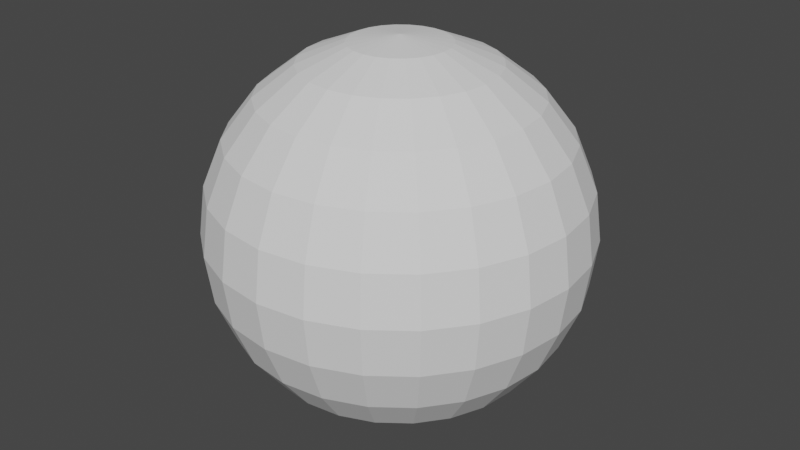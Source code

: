 # Source: robot-02.blend  (saved by Blender 2.81.12; exported with 4.5.12 LTS)
import bpy
from mathutils import Matrix  # noqa: F401  (used for matrix-valued properties, if any)

bpy.ops.wm.read_factory_settings(use_empty=True)
scene = bpy.context.scene
scene.name = 'Scene'

# ---- collections
col_collection = bpy.data.collections.new('Collection'); scene.collection.children.link(col_collection)

# ---- world
world_world = bpy.data.worlds.new('World'); scene.world = world_world
world_world.use_nodes = True; world_world.node_tree.nodes.clear()
_N = world_world.node_tree.nodes; _L = world_world.node_tree.links
n0 = _N.new('ShaderNodeOutputWorld'); n0.name = 'World Output'; n0.location = (300, 300)
n1 = _N.new('ShaderNodeBackground'); n1.name = 'Background'; n1.location = (10, 300)
n1.inputs[0].default_value = (0.05088, 0.05088, 0.05088, 1.0)
_L.new(n1.outputs[0], n0.inputs[0])
n0.is_active_output = True
world_world.color = (0.05088, 0.05088, 0.05088)
world_world.use_sun_shadow = False
world_world.sun_shadow_jitter_overblur = 0.0

# ---- meshes
me_sphere = bpy.data.meshes.new('Sphere')
me_sphere.from_pydata([(0.0, 0.375, 0.6495), (0.0, 0.75, 1.416e-11), (0.05024, 0.1875, 0.7244), (0.09706, 0.3622, 0.6495), (0.1373, 0.5123, 0.5303), (0.1681, 0.6274, 0.375), (0.1875, 0.6998, 0.1941), (0.1941, 0.7244, 1.416e-11), (0.08881, -0.1574, -0.6763), (0.1719, -0.3045, -0.6065), (0.2434, -0.4309, -0.4954), (0.2983, -0.528, -0.3504), (0.09706, 0.1681, 0.7244), (0.1875, 0.3248, 0.6495), (0.2652, 0.4593, 0.5303), (0.3248, 0.5625, 0.375), (0.3622, 0.6274, 0.1941), (0.375, 0.6495, 1.416e-11), (0.3622, 0.6274, -0.1941), (0.3248, 0.5625, -0.375), (0.2652, 0.4593, -0.5303), (0.1875, 0.3248, -0.6495), (0.09706, 0.1681, -0.7244), (0.1373, 0.1373, 0.7244), (0.2652, 0.2652, 0.6495), (0.375, 0.375, 0.5303), (0.4593, 0.4593, 0.375), (0.5123, 0.5123, 0.1941), (0.5303, 0.5303, 1.416e-11), (0.5123, 0.5123, -0.1941), (0.4593, 0.4593, -0.375), (0.375, 0.375, -0.5303), (0.2652, 0.2652, -0.6495), (0.1373, 0.1373, -0.7244), (0.1681, 0.09706, 0.7244), (0.3248, 0.1875, 0.6495), (0.4593, 0.2652, 0.5303), (0.5625, 0.3248, 0.375), (0.6274, 0.3622, 0.1941), (0.6495, 0.375, 1.416e-11), (0.6274, 0.3622, -0.1941), (0.5625, 0.3248, -0.375), (0.4593, 0.2652, -0.5303), (0.3248, 0.1875, -0.6495), (0.1681, 0.09706, -0.7244), (-2.821e-07, 2.165e-07, 0.75), (0.1875, 0.05024, 0.7244), (0.3622, 0.09706, 0.6495), (0.5123, 0.1373, 0.5303), (0.6274, 0.1681, 0.375), (0.6998, 0.1875, 0.1941), (0.7244, 0.1941, 1.416e-11), (0.6998, 0.1875, -0.1941), (0.6274, 0.1681, -0.375), (0.5123, 0.1373, -0.5303), (0.3622, 0.09706, -0.6495), (0.1875, 0.05024, -0.7244), (0.1941, 2.931e-07, 0.7244), (0.375, 2.856e-07, 0.6495), (0.5303, 2.931e-07, 0.5303), (0.6495, 2.931e-07, 0.375), (0.7244, 2.633e-07, 0.1941), (0.75, 1.891e-07, 1.416e-11), (0.7244, 2.633e-07, -0.1941), (0.6495, 2.633e-07, -0.375), (0.5303, 2.633e-07, -0.5303), (0.375, 2.856e-07, -0.6495), (0.1941, 3.042e-07, -0.7244), (0.1875, -0.05024, 0.7244), (0.3622, -0.09706, 0.6495), (0.5123, -0.1373, 0.5303), (0.6274, -0.1681, 0.375), (0.6998, -0.1875, 0.1941), (0.7244, -0.1941, 1.416e-11), (0.1681, -0.09706, 0.7244), (0.3248, -0.1875, 0.6495), (0.4593, -0.2652, 0.5303), (0.1373, -0.1373, 0.7244), (0.2652, -0.2652, 0.6495), (0.375, -0.375, 0.5303), (0.09706, -0.1681, 0.7244), (0.1875, -0.3248, 0.6495), (0.2652, -0.4593, 0.5303), (0.375, -0.6495, 1.416e-11), (0.3622, -0.6274, -0.1941), (0.3248, -0.5625, -0.375), (0.2652, -0.4593, -0.5303), (0.1875, -0.3248, -0.6495), (0.09706, -0.1681, -0.7244), (0.05024, -0.1875, 0.7244), (0.09706, -0.3622, 0.6495), (0.1373, -0.5123, 0.5303), (0.1681, -0.6274, 0.375), (0.1875, -0.6998, 0.1941), (0.1941, -0.7244, 1.416e-11), (0.1875, -0.6998, -0.1941), (0.1681, -0.6274, -0.375), (0.1373, -0.5123, -0.5303), (0.09706, -0.3622, -0.6495), (0.05024, -0.1875, -0.7244), (-1.085e-09, -0.1941, 0.7244), (-6.814e-08, -0.375, 0.6495), (-6.069e-08, -0.5303, 0.5303), (-1.085e-09, -0.6495, 0.375), (-1.599e-08, -0.7244, 0.1941), (-1.054e-07, -0.75, 1.416e-11), (-1.599e-08, -0.7244, -0.1941), (-3.089e-08, -0.6495, -0.375), (-4.579e-08, -0.5303, -0.5303), (-4.579e-08, -0.375, -0.6495), (2.499e-08, -0.1941, -0.7244), (-0.05024, -0.1875, 0.7244), (-0.09706, -0.3622, 0.6495), (-0.1373, -0.5123, 0.5303), (-0.1681, -0.6274, 0.375), (-0.1875, -0.6998, 0.1941), (-0.1941, -0.7244, 1.416e-11), (-0.1875, -0.6998, -0.1941), (-0.1681, -0.6274, -0.375), (-0.1373, -0.5123, -0.5303), (-0.09706, -0.3622, -0.6495), (-0.05024, -0.1875, -0.7244), (-0.09706, -0.1681, 0.7244), (-0.1875, -0.3248, 0.6495), (-0.2652, -0.4593, 0.5303), (-0.375, -0.6495, 1.416e-11), (-0.3622, -0.6274, -0.1941), (-0.3248, -0.5625, -0.375), (-0.2652, -0.4593, -0.5303), (-0.1875, -0.3248, -0.6495), (-0.09706, -0.1681, -0.7244), (-0.1373, -0.1373, 0.7244), (-0.2652, -0.2652, 0.6495), (-0.375, -0.375, 0.5303), (0.1751, -0.6786, -4.405e-11), (0.169, -0.6551, 0.1814), (0.1515, -0.5872, 0.3504), (0.122, -0.4755, 0.5001), (0.3475, -0.6084, 1.416e-11), (-0.1681, -0.09706, 0.7244), (-0.3248, -0.1875, 0.6495), (-0.4593, -0.2652, 0.5303), (0.3381, -0.5855, 0.1813), (0.303, -0.5249, 0.3502), (0.2453, -0.4249, 0.4999), (0.4953, -0.4953, 1.416e-11), (0.4781, -0.4781, 0.1813), (-0.1875, -0.05024, 0.7244), (-0.3622, -0.09706, 0.6495), (-0.5123, -0.1373, 0.5303), (-0.6274, -0.1681, 0.375), (-0.6998, -0.1875, 0.1941), (-0.7244, -0.1941, 1.416e-11), (0.4286, -0.4286, 0.3502), (0.347, -0.347, 0.4999), (0.6066, -0.3502, 1.416e-11), (0.5855, -0.3381, 0.1813), (0.5249, -0.303, 0.3502), (0.0, 2.921e-07, -0.75), (-0.1941, 3.192e-07, 0.7244), (-0.375, 3.601e-07, 0.6495), (-0.5303, 3.229e-07, 0.5303), (-0.6495, 2.782e-07, 0.375), (-0.7244, 2.782e-07, 0.1941), (-0.75, 3.381e-07, 1.416e-11), (-0.7244, 2.782e-07, -0.1941), (-0.6495, 3.378e-07, -0.375), (-0.5303, 3.378e-07, -0.5303), (-0.375, 3.303e-07, -0.6495), (-0.1941, 2.819e-07, -0.7244), (-0.1875, 0.05024, 0.7244), (-0.3622, 0.09706, 0.6495), (-0.5123, 0.1373, 0.5303), (-0.6274, 0.1681, 0.375), (-0.6998, 0.1875, 0.1941), (-0.7244, 0.1941, 1.416e-11), (-0.6998, 0.1875, -0.1941), (-0.6274, 0.1681, -0.375), (-0.5123, 0.1373, -0.5303), (-0.3622, 0.09706, -0.6495), (-0.1875, 0.05024, -0.7244), (-0.1681, 0.09706, 0.7244), (-0.3248, 0.1875, 0.6495), (-0.4593, 0.2652, 0.5303), (-0.5625, 0.3248, 0.375), (-0.6274, 0.3622, 0.1941), (-0.6495, 0.375, 1.416e-11), (-0.6274, 0.3622, -0.1941), (-0.5625, 0.3248, -0.375), (-0.4593, 0.2652, -0.5303), (-0.3248, 0.1875, -0.6495), (-0.1681, 0.09706, -0.7244), (-0.1373, 0.1373, 0.7244), (-0.2652, 0.2652, 0.6495), (-0.375, 0.375, 0.5303), (-0.4593, 0.4593, 0.375), (-0.5123, 0.5123, 0.1941), (-0.5303, 0.5303, 1.416e-11), (-0.5123, 0.5123, -0.1941), (-0.4593, 0.4593, -0.375), (-0.375, 0.375, -0.5303), (-0.2652, 0.2652, -0.6495), (-0.1373, 0.1373, -0.7244), (-0.09706, 0.1681, 0.7244), (-0.1875, 0.3248, 0.6495), (-0.2652, 0.4593, 0.5303), (-0.3248, 0.5625, 0.375), (-0.3622, 0.6274, 0.1941), (-0.375, 0.6495, 1.416e-11), (-0.3622, 0.6274, -0.1941), (-0.3248, 0.5625, -0.375), (-0.2652, 0.4593, -0.5303), (-0.1875, 0.3248, -0.6495), (-0.09706, 0.1681, -0.7244), (-0.05024, 0.1875, 0.7244), (-0.09706, 0.3622, 0.6495), (-0.1373, 0.5123, 0.5303), (-0.1681, 0.6274, 0.375), (-0.1875, 0.6998, 0.1941), (-0.1941, 0.7244, 1.416e-11), (0.3328, -0.589, -0.1814), (0.1278, -0.1278, -0.6763), (0.2472, -0.2472, -0.6065), (0.3498, -0.3498, -0.4952), (3.244e-08, 0.1941, 0.7244), (1.382e-08, 0.5303, 0.5303), (-6.069e-08, 0.6495, 0.375), (-4.579e-08, 0.7244, 0.1941), (0.4286, -0.4286, -0.3502), (0.4781, -0.4781, -0.1813), (0.1565, -0.09033, -0.6763), (0.3028, -0.1748, -0.6065), (0.1813, 0.6766, -4.405e-11), (0.175, 0.6531, -0.1813), (0.1569, 0.5854, -0.3502), (0.128, 0.4779, -0.4952), (0.09048, 0.3377, -0.6065), (0.04676, 0.1745, -0.6763), (-8.463e-09, 0.7004, -4.405e-11), (0.356, 0.6037, -4.405e-11), (0.3437, 0.5827, -0.1814), (0.3081, 0.5223, -0.3504), (0.2515, 0.4262, -0.4954), (0.1777, 0.3011, -0.6065), (0.09187, 0.1556, -0.6763), (-0.356, 0.6037, -4.405e-11), (-0.3437, 0.5827, -0.1814), (-0.3081, 0.5223, -0.3504), (-0.2515, 0.4262, -0.4954), (-0.1777, 0.3011, -0.6065), (-0.09187, 0.1556, -0.6763), (-0.1813, 0.6766, -4.405e-11), (-0.175, 0.6531, -0.1813), (-0.1569, 0.5854, -0.3502), (-0.128, 0.4779, -0.4952), (-0.09048, 0.3377, -0.6065), (-0.04676, 0.1745, -0.6763), (-6.029e-08, 0.6761, -0.1813), (-3.263e-08, 0.6061, -0.3502), (2.465e-10, 0.4947, -0.4952), (3.302e-08, 0.3496, -0.6065), (-8.24e-10, 0.1807, -0.6763), (0.0, 0.0, -0.7), (0.4284, -0.2474, -0.4952), (0.5249, -0.303, -0.3502), (0.5855, -0.3381, -0.1813), (0.1745, -0.04676, -0.6763), (0.3377, -0.09048, -0.6065), (0.4779, -0.128, -0.4952), (0.5854, -0.1569, -0.3502), (0.6531, -0.175, -0.1813), (0.6776, -0.1782, 1.416e-11), (0.1807, 0.001769, -0.6763), (0.3497, 0.003337, -0.6065), (0.4949, 0.00467, -0.4954), (0.6064, 0.005681, -0.3504), (0.6765, 0.006312, -0.1814), (0.7008, 0.006472, -4.405e-11), (-0.1807, 0.001769, -0.6763), (-0.3497, 0.003337, -0.6065), (-0.4949, 0.00467, -0.4954), (-0.6064, 0.005682, -0.3504), (-0.6765, 0.006312, -0.1814), (-0.7008, 0.006472, -4.405e-11), (-0.1745, -0.04676, -0.6763), (-0.3377, -0.09048, -0.6065), (-0.4779, -0.128, -0.4952), (-0.5854, -0.1569, -0.3502), (-0.6531, -0.175, -0.1813), (-0.6776, -0.1782, 1.416e-11), (-0.1565, -0.09033, -0.6763), (-0.3028, -0.1748, -0.6065), (-0.4284, -0.2474, -0.4952), (-0.5249, -0.303, -0.3502), (-0.5855, -0.3381, -0.1813), (-0.6066, -0.3502, 1.416e-11), (-0.1278, -0.1278, -0.6763), (-0.2472, -0.2472, -0.6065), (-0.3498, -0.3498, -0.4952), (-0.4286, -0.4286, -0.3502), (-0.4781, -0.4781, -0.1813), (-0.4953, -0.4953, 1.416e-11), (-0.08881, -0.1574, -0.6763), (-0.1719, -0.3045, -0.6065), (-0.2434, -0.4309, -0.4954), (-0.2983, -0.528, -0.3504), (-0.3328, -0.589, -0.1814), (-0.3475, -0.6084, 1.416e-11), (0.4249, -0.2453, 0.4999), (0.6551, -0.169, 0.1814), (0.5872, -0.1515, 0.3504), (0.4755, -0.122, 0.5001), (-0.6551, -0.169, 0.1814), (-0.5872, -0.1515, 0.3504), (-0.4755, -0.122, 0.5001), (-0.5855, -0.3381, 0.1813), (-0.5249, -0.303, 0.3502), (-0.4249, -0.2453, 0.4999), (-0.4781, -0.4781, 0.1813), (-0.4286, -0.4286, 0.3502), (-0.347, -0.347, 0.4999), (-0.3381, -0.5855, 0.1813), (-0.303, -0.5249, 0.3502), (-0.2453, -0.4249, 0.4999), (-0.1751, -0.6786, -4.405e-11), (-0.169, -0.6551, 0.1814), (-0.1515, -0.5872, 0.3504), (-0.122, -0.4755, 0.5001)], [], [(262, 221, 8), (226, 225, 4, 5), (228, 229, 220, 11), (224, 45, 2), (221, 222, 9, 8), (227, 226, 5, 6), (229, 145, 138, 220), (0, 224, 2, 3), (222, 223, 10, 9), (1, 227, 6, 7), (225, 0, 3, 4), (223, 228, 11, 10), (6, 5, 15, 16), (231, 263, 223, 222), (3, 2, 12, 13), (263, 264, 228, 223), (7, 6, 16, 17), (4, 3, 13, 14), (208, 219, 251, 245), (7, 17, 239, 232), (5, 4, 14, 15), (158, 213, 250, 262), (2, 45, 12), (213, 212, 249, 250), (15, 14, 25, 26), (22, 21, 32, 33), (12, 45, 23), (19, 18, 29, 30), (16, 15, 26, 27), (158, 22, 33), (13, 12, 23, 24), (20, 19, 30, 31), (17, 16, 27, 28), (14, 13, 24, 25), (21, 20, 31, 32), (18, 17, 28, 29), (28, 27, 38, 39), (25, 24, 35, 36), (32, 31, 42, 43), (29, 28, 39, 40), (26, 25, 36, 37), (33, 32, 43, 44), (23, 45, 34), (30, 29, 40, 41), (27, 26, 37, 38), (158, 33, 44), (24, 23, 34, 35), (31, 30, 41, 42), (38, 37, 49, 50), (158, 44, 56), (35, 34, 46, 47), (42, 41, 53, 54), (39, 38, 50, 51), (36, 35, 47, 48), (43, 42, 54, 55), (40, 39, 51, 52), (37, 36, 48, 49), (44, 43, 55, 56), (34, 45, 46), (41, 40, 52, 53), (52, 51, 62, 63), (49, 48, 59, 60), (56, 55, 66, 67), (46, 45, 57), (53, 52, 63, 64), (50, 49, 60, 61), (158, 56, 67), (47, 46, 57, 58), (54, 53, 64, 65), (51, 50, 61, 62), (48, 47, 58, 59), (55, 54, 65, 66), (62, 61, 72, 73), (59, 58, 69, 70), (60, 59, 70, 71), (57, 45, 68), (61, 60, 71, 72), (58, 57, 68, 69), (70, 76, 308, 311), (69, 68, 74, 75), (94, 83, 138, 134), (70, 69, 75, 76), (65, 64, 275, 274), (64, 63, 276, 275), (92, 93, 135, 136), (88, 158, 262, 8), (68, 45, 74), (63, 62, 277, 276), (158, 67, 272, 262), (74, 45, 77), (87, 88, 8, 9), (91, 92, 136, 137), (86, 87, 9, 10), (75, 74, 77, 78), (85, 86, 10, 11), (73, 72, 309, 271), (76, 75, 78, 79), (67, 66, 273, 272), (62, 73, 271, 277), (76, 79, 154, 308), (79, 78, 81, 82), (84, 85, 11, 220), (79, 82, 144, 154), (66, 65, 274, 273), (77, 45, 80), (83, 84, 220, 138), (72, 71, 310, 309), (78, 77, 80, 81), (80, 45, 89), (85, 84, 95, 96), (71, 70, 311, 310), (158, 88, 99), (81, 80, 89, 90), (86, 85, 96, 97), (82, 81, 90, 91), (87, 86, 97, 98), (84, 83, 94, 95), (88, 87, 98, 99), (98, 97, 108, 109), (95, 94, 105, 106), (92, 91, 102, 103), (99, 98, 109, 110), (89, 45, 100), (96, 95, 106, 107), (93, 92, 103, 104), (158, 99, 110), (90, 89, 100, 101), (97, 96, 107, 108), (94, 93, 104, 105), (91, 90, 101, 102), (101, 100, 111, 112), (108, 107, 118, 119), (105, 104, 115, 116), (102, 101, 112, 113), (109, 108, 119, 120), (106, 105, 116, 117), (103, 102, 113, 114), (110, 109, 120, 121), (100, 45, 111), (107, 106, 117, 118), (104, 103, 114, 115), (158, 110, 121), (121, 120, 129, 130), (111, 45, 122), (118, 117, 126, 127), (151, 152, 289, 312), (158, 121, 130), (112, 111, 122, 123), (119, 118, 127, 128), (133, 141, 317, 320), (113, 112, 123, 124), (120, 119, 128, 129), (117, 116, 125, 126), (150, 151, 312, 313), (124, 123, 132, 133), (143, 144, 137, 136), (138, 142, 135, 134), (142, 143, 136, 135), (122, 45, 131), (146, 153, 143, 142), (149, 150, 313, 314), (153, 154, 144, 143), (123, 122, 131, 132), (145, 146, 142, 138), (155, 156, 146, 145), (132, 131, 139, 140), (156, 157, 153, 146), (113, 124, 323, 327), (133, 132, 140, 141), (130, 129, 303, 302), (164, 165, 282, 283), (116, 115, 325, 324), (129, 128, 304, 303), (131, 45, 139), (158, 130, 302, 262), (115, 114, 326, 325), (125, 116, 324, 307), (169, 158, 262, 278), (139, 45, 147), (128, 127, 305, 304), (114, 113, 327, 326), (140, 139, 147, 148), (127, 126, 306, 305), (141, 140, 148, 149), (168, 169, 278, 279), (149, 148, 160, 161), (126, 125, 307, 306), (167, 168, 279, 280), (150, 149, 161, 162), (152, 164, 283, 289), (147, 45, 159), (166, 167, 280, 281), (151, 150, 162, 163), (148, 147, 159, 160), (165, 166, 281, 282), (152, 151, 163, 164), (163, 162, 173, 174), (158, 169, 180), (160, 159, 170, 171), (167, 166, 177, 178), (164, 163, 174, 175), (161, 160, 171, 172), (168, 167, 178, 179), (165, 164, 175, 176), (162, 161, 172, 173), (169, 168, 179, 180), (159, 45, 170), (166, 165, 176, 177), (173, 172, 183, 184), (180, 179, 190, 191), (170, 45, 181), (177, 176, 187, 188), (174, 173, 184, 185), (158, 180, 191), (171, 170, 181, 182), (178, 177, 188, 189), (175, 174, 185, 186), (172, 171, 182, 183), (179, 178, 189, 190), (176, 175, 186, 187), (186, 185, 196, 197), (183, 182, 193, 194), (190, 189, 200, 201), (187, 186, 197, 198), (184, 183, 194, 195), (191, 190, 201, 202), (181, 45, 192), (188, 187, 198, 199), (185, 184, 195, 196), (158, 191, 202), (182, 181, 192, 193), (189, 188, 199, 200), (196, 195, 206, 207), (158, 202, 213), (193, 192, 203, 204), (200, 199, 210, 211), (197, 196, 207, 208), (194, 193, 204, 205), (201, 200, 211, 212), (198, 197, 208, 209), (195, 194, 205, 206), (202, 201, 212, 213), (192, 45, 203), (199, 198, 209, 210), (21, 22, 244, 243), (206, 205, 216, 217), (22, 158, 262, 244), (203, 45, 214), (212, 211, 248, 249), (207, 206, 217, 218), (20, 21, 243, 242), (204, 203, 214, 215), (211, 210, 247, 248), (208, 207, 218, 219), (205, 204, 215, 216), (19, 20, 242, 241), (219, 218, 227, 1), (216, 215, 0, 225), (210, 209, 246, 247), (18, 19, 241, 240), (217, 216, 225, 226), (1, 7, 232, 238), (214, 45, 224), (209, 208, 245, 246), (218, 217, 226, 227), (219, 1, 238, 251), (215, 214, 224, 0), (17, 18, 240, 239), (257, 238, 232, 233), (261, 260, 236, 237), (258, 257, 233, 234), (262, 261, 237), (259, 258, 234, 235), (260, 259, 235, 236), (262, 237, 244), (235, 234, 241, 242), (236, 235, 242, 243), (233, 232, 239, 240), (237, 236, 243, 244), (234, 233, 240, 241), (246, 245, 251, 252), (250, 249, 255, 256), (247, 246, 252, 253), (262, 250, 256), (248, 247, 253, 254), (249, 248, 254, 255), (255, 254, 259, 260), (252, 251, 238, 257), (256, 255, 260, 261), (253, 252, 257, 258), (262, 256, 261), (254, 253, 258, 259), (262, 230, 221), (264, 265, 229, 228), (230, 231, 222, 221), (265, 155, 145, 229), (266, 267, 231, 230), (270, 271, 155, 265), (267, 268, 263, 231), (268, 269, 264, 263), (262, 266, 230), (269, 270, 265, 264), (274, 275, 269, 268), (262, 272, 266), (275, 276, 270, 269), (272, 273, 267, 266), (276, 277, 271, 270), (273, 274, 268, 267), (286, 287, 281, 280), (262, 284, 278), (287, 288, 282, 281), (284, 285, 279, 278), (288, 289, 283, 282), (285, 286, 280, 279), (294, 295, 289, 288), (291, 292, 286, 285), (292, 293, 287, 286), (262, 290, 284), (293, 294, 288, 287), (290, 291, 285, 284), (299, 300, 294, 293), (296, 297, 291, 290), (300, 301, 295, 294), (297, 298, 292, 291), (298, 299, 293, 292), (262, 296, 290), (304, 305, 299, 298), (262, 302, 296), (305, 306, 300, 299), (302, 303, 297, 296), (306, 307, 301, 300), (303, 304, 298, 297), (157, 308, 154, 153), (310, 311, 308, 157), (271, 309, 156, 155), (309, 310, 157, 156), (93, 94, 134, 135), (82, 91, 137, 144), (124, 133, 320, 323), (141, 149, 314, 317), (295, 315, 312, 289), (315, 316, 313, 312), (316, 317, 314, 313), (318, 319, 316, 315), (319, 320, 317, 316), (301, 318, 315, 295), (307, 321, 318, 301), (321, 322, 319, 318), (322, 323, 320, 319), (326, 327, 323, 322), (324, 325, 321, 307), (325, 326, 322, 321)])
_uv = me_sphere.uv_layers.new(name='UVMap')
_uv.uv.foreach_set('vector', [0.3542, 0.0, 0.375, 0.08333, 0.3333, 0.08333, 0.75, 0.6667, 0.75, 0.75, 0.7083, 0.75, 0.7083, 0.6667, 0.375, 0.3333, 0.375, 0.4167, 0.3333, 0.4167, 0.3333, 0.3333, 0.75, 0.9167, 0.7292, 1.0, 0.7083, 0.9167, 0.375, 0.08333, 0.375, 0.1667, 0.3333, 0.1667, 0.3333, 0.08333, 0.75, 0.5833, 0.75, 0.6667, 0.7083, 0.6667, 0.7083, 0.5833, 0.375, 0.4167, 0.375, 0.5, 0.3333, 0.5, 0.3333, 0.4167, 0.75, 0.8333, 0.75, 0.9167, 0.7083, 0.9167, 0.7083, 0.8333, 0.375, 0.1667, 0.375, 0.25, 0.3333, 0.25, 0.3333, 0.1667, 0.75, 0.5, 0.75, 0.5833, 0.7083, 0.5833, 0.7083, 0.5, 0.75, 0.75, 0.75, 0.8333, 0.7083, 0.8333, 0.7083, 0.75, 0.375, 0.25, 0.375, 0.3333, 0.3333, 0.3333, 0.3333, 0.25, 0.7083, 0.5833, 0.7083, 0.6667, 0.6667, 0.6667, 0.6667, 0.5833, 0.4167, 0.1667, 0.4167, 0.25, 0.375, 0.25, 0.375, 0.1667, 0.7083, 0.8333, 0.7083, 0.9167, 0.6667, 0.9167, 0.6667, 0.8333, 0.4167, 0.25, 0.4167, 0.3333, 0.375, 0.3333, 0.375, 0.25, 0.7083, 0.5, 0.7083, 0.5833, 0.6667, 0.5833, 0.6667, 0.5, 0.7083, 0.75, 0.7083, 0.8333, 0.6667, 0.8333, 0.6667, 0.75, 0.8333, 0.5, 0.7917, 0.5, 0.7917, 0.5, 0.8333, 0.5, 0.7083, 0.5, 0.6667, 0.5, 0.6667, 0.5, 0.7083, 0.5, 0.7083, 0.6667, 0.7083, 0.75, 0.6667, 0.75, 0.6667, 0.6667, 0.8542, 0.0, 0.8333, 0.08333, 0.8333, 0.08333, 0.8542, 0.0, 0.7083, 0.9167, 0.6875, 1.0, 0.6667, 0.9167, 0.8333, 0.08333, 0.8333, 0.1667, 0.8333, 0.1667, 0.8333, 0.08333, 0.6667, 0.6667, 0.6667, 0.75, 0.625, 0.75, 0.625, 0.6667, 0.6667, 0.08333, 0.6667, 0.1667, 0.625, 0.1667, 0.625, 0.08333, 0.6667, 0.9167, 0.6458, 1.0, 0.625, 0.9167, 0.6667, 0.3333, 0.6667, 0.4167, 0.625, 0.4167, 0.625, 0.3333, 0.6667, 0.5833, 0.6667, 0.6667, 0.625, 0.6667, 0.625, 0.5833, 0.6458, 0.0, 0.6667, 0.08333, 0.625, 0.08333, 0.6667, 0.8333, 0.6667, 0.9167, 0.625, 0.9167, 0.625, 0.8333, 0.6667, 0.25, 0.6667, 0.3333, 0.625, 0.3333, 0.625, 0.25, 0.6667, 0.5, 0.6667, 0.5833, 0.625, 0.5833, 0.625, 0.5, 0.6667, 0.75, 0.6667, 0.8333, 0.625, 0.8333, 0.625, 0.75, 0.6667, 0.1667, 0.6667, 0.25, 0.625, 0.25, 0.625, 0.1667, 0.6667, 0.4167, 0.6667, 0.5, 0.625, 0.5, 0.625, 0.4167, 0.625, 0.5, 0.625, 0.5833, 0.5833, 0.5833, 0.5833, 0.5, 0.625, 0.75, 0.625, 0.8333, 0.5833, 0.8333, 0.5833, 0.75, 0.625, 0.1667, 0.625, 0.25, 0.5833, 0.25, 0.5833, 0.1667, 0.625, 0.4167, 0.625, 0.5, 0.5833, 0.5, 0.5833, 0.4167, 0.625, 0.6667, 0.625, 0.75, 0.5833, 0.75, 0.5833, 0.6667, 0.625, 0.08333, 0.625, 0.1667, 0.5833, 0.1667, 0.5833, 0.08333, 0.625, 0.9167, 0.6042, 1.0, 0.5833, 0.9167, 0.625, 0.3333, 0.625, 0.4167, 0.5833, 0.4167, 0.5833, 0.3333, 0.625, 0.5833, 0.625, 0.6667, 0.5833, 0.6667, 0.5833, 0.5833, 0.6042, 0.0, 0.625, 0.08333, 0.5833, 0.08333, 0.625, 0.8333, 0.625, 0.9167, 0.5833, 0.9167, 0.5833, 0.8333, 0.625, 0.25, 0.625, 0.3333, 0.5833, 0.3333, 0.5833, 0.25, 0.5833, 0.5833, 0.5833, 0.6667, 0.5417, 0.6667, 0.5417, 0.5833, 0.5625, 0.0, 0.5833, 0.08333, 0.5417, 0.08333, 0.5833, 0.8333, 0.5833, 0.9167, 0.5417, 0.9167, 0.5417, 0.8333, 0.5833, 0.25, 0.5833, 0.3333, 0.5417, 0.3333, 0.5417, 0.25, 0.5833, 0.5, 0.5833, 0.5833, 0.5417, 0.5833, 0.5417, 0.5, 0.5833, 0.75, 0.5833, 0.8333, 0.5417, 0.8333, 0.5417, 0.75, 0.5833, 0.1667, 0.5833, 0.25, 0.5417, 0.25, 0.5417, 0.1667, 0.5833, 0.4167, 0.5833, 0.5, 0.5417, 0.5, 0.5417, 0.4167, 0.5833, 0.6667, 0.5833, 0.75, 0.5417, 0.75, 0.5417, 0.6667, 0.5833, 0.08333, 0.5833, 0.1667, 0.5417, 0.1667, 0.5417, 0.08333, 0.5833, 0.9167, 0.5625, 1.0, 0.5417, 0.9167, 0.5833, 0.3333, 0.5833, 0.4167, 0.5417, 0.4167, 0.5417, 0.3333, 0.5417, 0.4167, 0.5417, 0.5, 0.5, 0.5, 0.5, 0.4167, 0.5417, 0.6667, 0.5417, 0.75, 0.5, 0.75, 0.5, 0.6667, 0.5417, 0.08333, 0.5417, 0.1667, 0.5, 0.1667, 0.5, 0.08333, 0.5417, 0.9167, 0.5208, 1.0, 0.5, 0.9167, 0.5417, 0.3333, 0.5417, 0.4167, 0.5, 0.4167, 0.5, 0.3333, 0.5417, 0.5833, 0.5417, 0.6667, 0.5, 0.6667, 0.5, 0.5833, 0.5208, 0.0, 0.5417, 0.08333, 0.5, 0.08333, 0.5417, 0.8333, 0.5417, 0.9167, 0.5, 0.9167, 0.5, 0.8333, 0.5417, 0.25, 0.5417, 0.3333, 0.5, 0.3333, 0.5, 0.25, 0.5417, 0.5, 0.5417, 0.5833, 0.5, 0.5833, 0.5, 0.5, 0.5417, 0.75, 0.5417, 0.8333, 0.5, 0.8333, 0.5, 0.75, 0.5417, 0.1667, 0.5417, 0.25, 0.5, 0.25, 0.5, 0.1667, 0.5, 0.5, 0.5, 0.5833, 0.4583, 0.5833, 0.4583, 0.5, 0.5, 0.75, 0.5, 0.8333, 0.4583, 0.8333, 0.4583, 0.75, 0.5, 0.6667, 0.5, 0.75, 0.4583, 0.75, 0.4583, 0.6667, 0.5, 0.9167, 0.4792, 1.0, 0.4583, 0.9167, 0.5, 0.5833, 0.5, 0.6667, 0.4583, 0.6667, 0.4583, 0.5833, 0.5, 0.8333, 0.5, 0.9167, 0.4583, 0.9167, 0.4583, 0.8333, 0.4583, 0.75, 0.4167, 0.75, 0.4167, 0.75, 0.4583, 0.75, 0.4583, 0.8333, 0.4583, 0.9167, 0.4167, 0.9167, 0.4167, 0.8333, 0.2917, 0.5, 0.3333, 0.5, 0.3333, 0.5, 0.2917, 0.5, 0.4583, 0.75, 0.4583, 0.8333, 0.4167, 0.8333, 0.4167, 0.75, 0.5, 0.25, 0.5, 0.3333, 0.5, 0.3333, 0.5, 0.25, 0.5, 0.3333, 0.5, 0.4167, 0.5, 0.4167, 0.5, 0.3333, 0.2917, 0.6667, 0.2917, 0.5833, 0.2917, 0.5833, 0.2917, 0.6667, 0.3333, 0.08333, 0.3125, 0.0, 0.3125, 0.0, 0.3333, 0.08333, 0.4583, 0.9167, 0.4375, 1.0, 0.4167, 0.9167, 0.5, 0.4167, 0.5, 0.5, 0.5, 0.5, 0.5, 0.4167, 0.5208, 0.0, 0.5, 0.08333, 0.5, 0.08333, 0.5208, 0.0, 0.4167, 0.9167, 0.3958, 1.0, 0.375, 0.9167, 0.3333, 0.1667, 0.3333, 0.08333, 0.3333, 0.08333, 0.3333, 0.1667, 0.2917, 0.75, 0.2917, 0.6667, 0.2917, 0.6667, 0.2917, 0.75, 0.3333, 0.25, 0.3333, 0.1667, 0.3333, 0.1667, 0.3333, 0.25, 0.4167, 0.8333, 0.4167, 0.9167, 0.375, 0.9167, 0.375, 0.8333, 0.3333, 0.3333, 0.3333, 0.25, 0.3333, 0.25, 0.3333, 0.3333, 0.4583, 0.5, 0.4583, 0.5833, 0.4583, 0.5833, 0.4583, 0.5, 0.4167, 0.75, 0.4167, 0.8333, 0.375, 0.8333, 0.375, 0.75, 0.5, 0.08333, 0.5, 0.1667, 0.5, 0.1667, 0.5, 0.08333, 0.5, 0.5, 0.4583, 0.5, 0.4583, 0.5, 0.5, 0.5, 0.4167, 0.75, 0.375, 0.75, 0.375, 0.75, 0.4167, 0.75, 0.375, 0.75, 0.375, 0.8333, 0.3333, 0.8333, 0.3333, 0.75, 0.3333, 0.4167, 0.3333, 0.3333, 0.3333, 0.3333, 0.3333, 0.4167, 0.375, 0.75, 0.3333, 0.75, 0.3333, 0.75, 0.375, 0.75, 0.5, 0.1667, 0.5, 0.25, 0.5, 0.25, 0.5, 0.1667, 0.375, 0.9167, 0.3542, 1.0, 0.3333, 0.9167, 0.3333, 0.5, 0.3333, 0.4167, 0.3333, 0.4167, 0.3333, 0.5, 0.4583, 0.5833, 0.4583, 0.6667, 0.4583, 0.6667, 0.4583, 0.5833, 0.375, 0.8333, 0.375, 0.9167, 0.3333, 0.9167, 0.3333, 0.8333, 0.3333, 0.9167, 0.3125, 1.0, 0.2917, 0.9167, 0.3333, 0.3333, 0.3333, 0.4167, 0.2917, 0.4167, 0.2917, 0.3333, 0.4583, 0.6667, 0.4583, 0.75, 0.4583, 0.75, 0.4583, 0.6667, 0.3125, 0.0, 0.3333, 0.08333, 0.2917, 0.08333, 0.3333, 0.8333, 0.3333, 0.9167, 0.2917, 0.9167, 0.2917, 0.8333, 0.3333, 0.25, 0.3333, 0.3333, 0.2917, 0.3333, 0.2917, 0.25, 0.3333, 0.75, 0.3333, 0.8333, 0.2917, 0.8333, 0.2917, 0.75, 0.3333, 0.1667, 0.3333, 0.25, 0.2917, 0.25, 0.2917, 0.1667, 0.3333, 0.4167, 0.3333, 0.5, 0.2917, 0.5, 0.2917, 0.4167, 0.3333, 0.08333, 0.3333, 0.1667, 0.2917, 0.1667, 0.2917, 0.08333, 0.2917, 0.1667, 0.2917, 0.25, 0.25, 0.25, 0.25, 0.1667, 0.2917, 0.4167, 0.2917, 0.5, 0.25, 0.5, 0.25, 0.4167, 0.2917, 0.6667, 0.2917, 0.75, 0.25, 0.75, 0.25, 0.6667, 0.2917, 0.08333, 0.2917, 0.1667, 0.25, 0.1667, 0.25, 0.08333, 0.2917, 0.9167, 0.2708, 1.0, 0.25, 0.9167, 0.2917, 0.3333, 0.2917, 0.4167, 0.25, 0.4167, 0.25, 0.3333, 0.2917, 0.5833, 0.2917, 0.6667, 0.25, 0.6667, 0.25, 0.5833, 0.2708, 0.0, 0.2917, 0.08333, 0.25, 0.08333, 0.2917, 0.8333, 0.2917, 0.9167, 0.25, 0.9167, 0.25, 0.8333, 0.2917, 0.25, 0.2917, 0.3333, 0.25, 0.3333, 0.25, 0.25, 0.2917, 0.5, 0.2917, 0.5833, 0.25, 0.5833, 0.25, 0.5, 0.2917, 0.75, 0.2917, 0.8333, 0.25, 0.8333, 0.25, 0.75, 0.25, 0.8333, 0.25, 0.9167, 0.2083, 0.9167, 0.2083, 0.8333, 0.25, 0.25, 0.25, 0.3333, 0.2083, 0.3333, 0.2083, 0.25, 0.25, 0.5, 0.25, 0.5833, 0.2083, 0.5833, 0.2083, 0.5, 0.25, 0.75, 0.25, 0.8333, 0.2083, 0.8333, 0.2083, 0.75, 0.25, 0.1667, 0.25, 0.25, 0.2083, 0.25, 0.2083, 0.1667, 0.25, 0.4167, 0.25, 0.5, 0.2083, 0.5, 0.2083, 0.4167, 0.25, 0.6667, 0.25, 0.75, 0.2083, 0.75, 0.2083, 0.6667, 0.25, 0.08333, 0.25, 0.1667, 0.2083, 0.1667, 0.2083, 0.08333, 0.25, 0.9167, 0.2292, 1.0, 0.2083, 0.9167, 0.25, 0.3333, 0.25, 0.4167, 0.2083, 0.4167, 0.2083, 0.3333, 0.25, 0.5833, 0.25, 0.6667, 0.2083, 0.6667, 0.2083, 0.5833, 0.2292, 0.0, 0.25, 0.08333, 0.2083, 0.08333, 0.2083, 0.08333, 0.2083, 0.1667, 0.1667, 0.1667, 0.1667, 0.08333, 0.2083, 0.9167, 0.1875, 1.0, 0.1667, 0.9167, 0.2083, 0.3333, 0.2083, 0.4167, 0.1667, 0.4167, 0.1667, 0.3333, 0.04167, 0.5833, 0.04167, 0.5, 0.04167, 0.5, 0.04167, 0.5833, 0.1875, 0.0, 0.2083, 0.08333, 0.1667, 0.08333, 0.2083, 0.8333, 0.2083, 0.9167, 0.1667, 0.9167, 0.1667, 0.8333, 0.2083, 0.25, 0.2083, 0.3333, 0.1667, 0.3333, 0.1667, 0.25, 0.125, 0.75, 0.08333, 0.75, 0.08333, 0.75, 0.125, 0.75, 0.2083, 0.75, 0.2083, 0.8333, 0.1667, 0.8333, 0.1667, 0.75, 0.2083, 0.1667, 0.2083, 0.25, 0.1667, 0.25, 0.1667, 0.1667, 0.2083, 0.4167, 0.2083, 0.5, 0.1667, 0.5, 0.1667, 0.4167, 0.04167, 0.6667, 0.04167, 0.5833, 0.04167, 0.5833, 0.04167, 0.6667, 0.1667, 0.75, 0.1667, 0.8333, 0.125, 0.8333, 0.125, 0.75, 0.3333, 0.6667, 0.3333, 0.75, 0.2917, 0.75, 0.2917, 0.6667, 0.3333, 0.5, 0.3333, 0.5833, 0.2917, 0.5833, 0.2917, 0.5, 0.3333, 0.5833, 0.3333, 0.6667, 0.2917, 0.6667, 0.2917, 0.5833, 0.1667, 0.9167, 0.1458, 1.0, 0.125, 0.9167, 0.375, 0.5833, 0.375, 0.6667, 0.3333, 0.6667, 0.3333, 0.5833, 0.04167, 0.75, 0.04167, 0.6667, 0.04167, 0.6667, 0.04167, 0.75, 0.375, 0.6667, 0.375, 0.75, 0.3333, 0.75, 0.3333, 0.6667, 0.1667, 0.8333, 0.1667, 0.9167, 0.125, 0.9167, 0.125, 0.8333, 0.375, 0.5, 0.375, 0.5833, 0.3333, 0.5833, 0.3333, 0.5, 0.4167, 0.5, 0.4167, 0.5833, 0.375, 0.5833, 0.375, 0.5, 0.125, 0.8333, 0.125, 0.9167, 0.08333, 0.9167, 0.08333, 0.8333, 0.4167, 0.5833, 0.4167, 0.6667, 0.375, 0.6667, 0.375, 0.5833, 0.2083, 0.75, 0.1667, 0.75, 0.1667, 0.75, 0.2083, 0.75, 0.125, 0.75, 0.125, 0.8333, 0.08333, 0.8333, 0.08333, 0.75, 0.1667, 0.08333, 0.1667, 0.1667, 0.1667, 0.1667, 0.1667, 0.08333, 1.0, 0.5, 1.0, 0.4167, 1.0, 0.4167, 1.0, 0.5, 0.2083, 0.5, 0.2083, 0.5833, 0.2083, 0.5833, 0.2083, 0.5, 0.1667, 0.1667, 0.1667, 0.25, 0.1667, 0.25, 0.1667, 0.1667, 0.125, 0.9167, 0.1042, 1.0, 0.08333, 0.9167, 0.1875, 0.0, 0.1667, 0.08333, 0.1667, 0.08333, 0.1875, 0.0, 0.2083, 0.5833, 0.2083, 0.6667, 0.2083, 0.6667, 0.2083, 0.5833, 0.1667, 0.5, 0.2083, 0.5, 0.2083, 0.5, 0.1667, 0.5, 1.0, 0.08333, 0.9792, 0.0, 0.9792, 0.0, 1.0, 0.08333, 0.08333, 0.9167, 0.0625, 1.0, 0.04167, 0.9167, 0.1667, 0.25, 0.1667, 0.3333, 0.1667, 0.3333, 0.1667, 0.25, 0.2083, 0.6667, 0.2083, 0.75, 0.2083, 0.75, 0.2083, 0.6667, 0.08333, 0.8333, 0.08333, 0.9167, 0.04167, 0.9167, 0.04167, 0.8333, 0.1667, 0.3333, 0.1667, 0.4167, 0.1667, 0.4167, 0.1667, 0.3333, 0.08333, 0.75, 0.08333, 0.8333, 0.04167, 0.8333, 0.04167, 0.75, 1.0, 0.1667, 1.0, 0.08333, 1.0, 0.08333, 1.0, 0.1667, 0.04167, 0.75, 0.04167, 0.8333, 0.0, 0.8333, 0.0, 0.75, 0.1667, 0.4167, 0.1667, 0.5, 0.1667, 0.5, 0.1667, 0.4167, 1.0, 0.25, 1.0, 0.1667, 1.0, 0.1667, 1.0, 0.25, 0.04167, 0.6667, 0.04167, 0.75, 0.0, 0.75, 0.0, 0.6667, 0.04167, 0.5, 0.0, 0.5, 0.0, 0.5, 0.04167, 0.5, 0.04167, 0.9167, 0.02083, 1.0, 0.0, 0.9167, 1.0, 0.3333, 1.0, 0.25, 1.0, 0.25, 1.0, 0.3333, 0.04167, 0.5833, 0.04167, 0.6667, 0.0, 0.6667, 0.0, 0.5833, 0.04167, 0.8333, 0.04167, 0.9167, 0.0, 0.9167, 0.0, 0.8333, 1.0, 0.4167, 1.0, 0.3333, 1.0, 0.3333, 1.0, 0.4167, 0.04167, 0.5, 0.04167, 0.5833, 0.0, 0.5833, 0.0, 0.5, 1.0, 0.5833, 1.0, 0.6667, 0.9583, 0.6667, 0.9583, 0.5833, 0.9792, 0.0, 1.0, 0.08333, 0.9583, 0.08333, 1.0, 0.8333, 1.0, 0.9167, 0.9583, 0.9167, 0.9583, 0.8333, 1.0, 0.25, 1.0, 0.3333, 0.9583, 0.3333, 0.9583, 0.25, 1.0, 0.5, 1.0, 0.5833, 0.9583, 0.5833, 0.9583, 0.5, 1.0, 0.75, 1.0, 0.8333, 0.9583, 0.8333, 0.9583, 0.75, 1.0, 0.1667, 1.0, 0.25, 0.9583, 0.25, 0.9583, 0.1667, 1.0, 0.4167, 1.0, 0.5, 0.9583, 0.5, 0.9583, 0.4167, 1.0, 0.6667, 1.0, 0.75, 0.9583, 0.75, 0.9583, 0.6667, 1.0, 0.08333, 1.0, 0.1667, 0.9583, 0.1667, 0.9583, 0.08333, 1.0, 0.9167, 0.9792, 1.0, 0.9583, 0.9167, 1.0, 0.3333, 1.0, 0.4167, 0.9583, 0.4167, 0.9583, 0.3333, 0.9583, 0.6667, 0.9583, 0.75, 0.9167, 0.75, 0.9167, 0.6667, 0.9583, 0.08333, 0.9583, 0.1667, 0.9167, 0.1667, 0.9167, 0.08333, 0.9583, 0.9167, 0.9375, 1.0, 0.9167, 0.9167, 0.9583, 0.3333, 0.9583, 0.4167, 0.9167, 0.4167, 0.9167, 0.3333, 0.9583, 0.5833, 0.9583, 0.6667, 0.9167, 0.6667, 0.9167, 0.5833, 0.9375, 0.0, 0.9583, 0.08333, 0.9167, 0.08333, 0.9583, 0.8333, 0.9583, 0.9167, 0.9167, 0.9167, 0.9167, 0.8333, 0.9583, 0.25, 0.9583, 0.3333, 0.9167, 0.3333, 0.9167, 0.25, 0.9583, 0.5, 0.9583, 0.5833, 0.9167, 0.5833, 0.9167, 0.5, 0.9583, 0.75, 0.9583, 0.8333, 0.9167, 0.8333, 0.9167, 0.75, 0.9583, 0.1667, 0.9583, 0.25, 0.9167, 0.25, 0.9167, 0.1667, 0.9583, 0.4167, 0.9583, 0.5, 0.9167, 0.5, 0.9167, 0.4167, 0.9167, 0.5, 0.9167, 0.5833, 0.875, 0.5833, 0.875, 0.5, 0.9167, 0.75, 0.9167, 0.8333, 0.875, 0.8333, 0.875, 0.75, 0.9167, 0.1667, 0.9167, 0.25, 0.875, 0.25, 0.875, 0.1667, 0.9167, 0.4167, 0.9167, 0.5, 0.875, 0.5, 0.875, 0.4167, 0.9167, 0.6667, 0.9167, 0.75, 0.875, 0.75, 0.875, 0.6667, 0.9167, 0.08333, 0.9167, 0.1667, 0.875, 0.1667, 0.875, 0.08333, 0.9167, 0.9167, 0.8958, 1.0, 0.875, 0.9167, 0.9167, 0.3333, 0.9167, 0.4167, 0.875, 0.4167, 0.875, 0.3333, 0.9167, 0.5833, 0.9167, 0.6667, 0.875, 0.6667, 0.875, 0.5833, 0.8958, 0.0, 0.9167, 0.08333, 0.875, 0.08333, 0.9167, 0.8333, 0.9167, 0.9167, 0.875, 0.9167, 0.875, 0.8333, 0.9167, 0.25, 0.9167, 0.3333, 0.875, 0.3333, 0.875, 0.25, 0.875, 0.5833, 0.875, 0.6667, 0.8333, 0.6667, 0.8333, 0.5833, 0.8542, 0.0, 0.875, 0.08333, 0.8333, 0.08333, 0.875, 0.8333, 0.875, 0.9167, 0.8333, 0.9167, 0.8333, 0.8333, 0.875, 0.25, 0.875, 0.3333, 0.8333, 0.3333, 0.8333, 0.25, 0.875, 0.5, 0.875, 0.5833, 0.8333, 0.5833, 0.8333, 0.5, 0.875, 0.75, 0.875, 0.8333, 0.8333, 0.8333, 0.8333, 0.75, 0.875, 0.1667, 0.875, 0.25, 0.8333, 0.25, 0.8333, 0.1667, 0.875, 0.4167, 0.875, 0.5, 0.8333, 0.5, 0.8333, 0.4167, 0.875, 0.6667, 0.875, 0.75, 0.8333, 0.75, 0.8333, 0.6667, 0.875, 0.08333, 0.875, 0.1667, 0.8333, 0.1667, 0.8333, 0.08333, 0.875, 0.9167, 0.8542, 1.0, 0.8333, 0.9167, 0.875, 0.3333, 0.875, 0.4167, 0.8333, 0.4167, 0.8333, 0.3333, 0.6667, 0.1667, 0.6667, 0.08333, 0.6667, 0.08333, 0.6667, 0.1667, 0.8333, 0.6667, 0.8333, 0.75, 0.7917, 0.75, 0.7917, 0.6667, 0.6667, 0.08333, 0.6458, 0.0, 0.6458, 0.0, 0.6667, 0.08333, 0.8333, 0.9167, 0.8125, 1.0, 0.7917, 0.9167, 0.8333, 0.1667, 0.8333, 0.25, 0.8333, 0.25, 0.8333, 0.1667, 0.8333, 0.5833, 0.8333, 0.6667, 0.7917, 0.6667, 0.7917, 0.5833, 0.6667, 0.25, 0.6667, 0.1667, 0.6667, 0.1667, 0.6667, 0.25, 0.8333, 0.8333, 0.8333, 0.9167, 0.7917, 0.9167, 0.7917, 0.8333, 0.8333, 0.25, 0.8333, 0.3333, 0.8333, 0.3333, 0.8333, 0.25, 0.8333, 0.5, 0.8333, 0.5833, 0.7917, 0.5833, 0.7917, 0.5, 0.8333, 0.75, 0.8333, 0.8333, 0.7917, 0.8333, 0.7917, 0.75, 0.6667, 0.3333, 0.6667, 0.25, 0.6667, 0.25, 0.6667, 0.3333, 0.7917, 0.5, 0.7917, 0.5833, 0.75, 0.5833, 0.75, 0.5, 0.7917, 0.75, 0.7917, 0.8333, 0.75, 0.8333, 0.75, 0.75, 0.8333, 0.3333, 0.8333, 0.4167, 0.8333, 0.4167, 0.8333, 0.3333, 0.6667, 0.4167, 0.6667, 0.3333, 0.6667, 0.3333, 0.6667, 0.4167, 0.7917, 0.6667, 0.7917, 0.75, 0.75, 0.75, 0.75, 0.6667, 0.75, 0.5, 0.7083, 0.5, 0.7083, 0.5, 0.75, 0.5, 0.7917, 0.9167, 0.7708, 1.0, 0.75, 0.9167, 0.8333, 0.4167, 0.8333, 0.5, 0.8333, 0.5, 0.8333, 0.4167, 0.7917, 0.5833, 0.7917, 0.6667, 0.75, 0.6667, 0.75, 0.5833, 0.7917, 0.5, 0.75, 0.5, 0.75, 0.5, 0.7917, 0.5, 0.7917, 0.8333, 0.7917, 0.9167, 0.75, 0.9167, 0.75, 0.8333, 0.6667, 0.5, 0.6667, 0.4167, 0.6667, 0.4167, 0.6667, 0.5, 0.75, 0.4167, 0.75, 0.5, 0.7083, 0.5, 0.7083, 0.4167, 0.75, 0.08333, 0.75, 0.1667, 0.7083, 0.1667, 0.7083, 0.08333, 0.75, 0.3333, 0.75, 0.4167, 0.7083, 0.4167, 0.7083, 0.3333, 0.7292, 0.0, 0.75, 0.08333, 0.7083, 0.08333, 0.75, 0.25, 0.75, 0.3333, 0.7083, 0.3333, 0.7083, 0.25, 0.75, 0.1667, 0.75, 0.25, 0.7083, 0.25, 0.7083, 0.1667, 0.6875, 0.0, 0.7083, 0.08333, 0.6667, 0.08333, 0.7083, 0.25, 0.7083, 0.3333, 0.6667, 0.3333, 0.6667, 0.25, 0.7083, 0.1667, 0.7083, 0.25, 0.6667, 0.25, 0.6667, 0.1667, 0.7083, 0.4167, 0.7083, 0.5, 0.6667, 0.5, 0.6667, 0.4167, 0.7083, 0.08333, 0.7083, 0.1667, 0.6667, 0.1667, 0.6667, 0.08333, 0.7083, 0.3333, 0.7083, 0.4167, 0.6667, 0.4167, 0.6667, 0.3333, 0.8333, 0.4167, 0.8333, 0.5, 0.7917, 0.5, 0.7917, 0.4167, 0.8333, 0.08333, 0.8333, 0.1667, 0.7917, 0.1667, 0.7917, 0.08333, 0.8333, 0.3333, 0.8333, 0.4167, 0.7917, 0.4167, 0.7917, 0.3333, 0.8125, 0.0, 0.8333, 0.08333, 0.7917, 0.08333, 0.8333, 0.25, 0.8333, 0.3333, 0.7917, 0.3333, 0.7917, 0.25, 0.8333, 0.1667, 0.8333, 0.25, 0.7917, 0.25, 0.7917, 0.1667, 0.7917, 0.1667, 0.7917, 0.25, 0.75, 0.25, 0.75, 0.1667, 0.7917, 0.4167, 0.7917, 0.5, 0.75, 0.5, 0.75, 0.4167, 0.7917, 0.08333, 0.7917, 0.1667, 0.75, 0.1667, 0.75, 0.08333, 0.7917, 0.3333, 0.7917, 0.4167, 0.75, 0.4167, 0.75, 0.3333, 0.7708, 0.0, 0.7917, 0.08333, 0.75, 0.08333, 0.7917, 0.25, 0.7917, 0.3333, 0.75, 0.3333, 0.75, 0.25, 0.3958, 0.0, 0.4167, 0.08333, 0.375, 0.08333, 0.4167, 0.3333, 0.4167, 0.4167, 0.375, 0.4167, 0.375, 0.3333, 0.4167, 0.08333, 0.4167, 0.1667, 0.375, 0.1667, 0.375, 0.08333, 0.4167, 0.4167, 0.4167, 0.5, 0.375, 0.5, 0.375, 0.4167, 0.4583, 0.08333, 0.4583, 0.1667, 0.4167, 0.1667, 0.4167, 0.08333, 0.4583, 0.4167, 0.4583, 0.5, 0.4167, 0.5, 0.4167, 0.4167, 0.4583, 0.1667, 0.4583, 0.25, 0.4167, 0.25, 0.4167, 0.1667, 0.4583, 0.25, 0.4583, 0.3333, 0.4167, 0.3333, 0.4167, 0.25, 0.4375, 0.0, 0.4583, 0.08333, 0.4167, 0.08333, 0.4583, 0.3333, 0.4583, 0.4167, 0.4167, 0.4167, 0.4167, 0.3333, 0.5, 0.25, 0.5, 0.3333, 0.4583, 0.3333, 0.4583, 0.25, 0.4792, 0.0, 0.5, 0.08333, 0.4583, 0.08333, 0.5, 0.3333, 0.5, 0.4167, 0.4583, 0.4167, 0.4583, 0.3333, 0.5, 0.08333, 0.5, 0.1667, 0.4583, 0.1667, 0.4583, 0.08333, 0.5, 0.4167, 0.5, 0.5, 0.4583, 0.5, 0.4583, 0.4167, 0.5, 0.1667, 0.5, 0.25, 0.4583, 0.25, 0.4583, 0.1667, 0.04167, 0.25, 0.04167, 0.3333, 0.0, 0.3333, 0.0, 0.25, 0.02083, 0.0, 0.04167, 0.08333, 0.0, 0.08333, 0.04167, 0.3333, 0.04167, 0.4167, 0.0, 0.4167, 0.0, 0.3333, 0.04167, 0.08333, 0.04167, 0.1667, 0.0, 0.1667, 0.0, 0.08333, 0.04167, 0.4167, 0.04167, 0.5, 0.0, 0.5, 0.0, 0.4167, 0.04167, 0.1667, 0.04167, 0.25, 0.0, 0.25, 0.0, 0.1667, 0.08333, 0.4167, 0.08333, 0.5, 0.04167, 0.5, 0.04167, 0.4167, 0.08333, 0.1667, 0.08333, 0.25, 0.04167, 0.25, 0.04167, 0.1667, 0.08333, 0.25, 0.08333, 0.3333, 0.04167, 0.3333, 0.04167, 0.25, 0.0625, 0.0, 0.08333, 0.08333, 0.04167, 0.08333, 0.08333, 0.3333, 0.08333, 0.4167, 0.04167, 0.4167, 0.04167, 0.3333, 0.08333, 0.08333, 0.08333, 0.1667, 0.04167, 0.1667, 0.04167, 0.08333, 0.125, 0.3333, 0.125, 0.4167, 0.08333, 0.4167, 0.08333, 0.3333, 0.125, 0.08333, 0.125, 0.1667, 0.08333, 0.1667, 0.08333, 0.08333, 0.125, 0.4167, 0.125, 0.5, 0.08333, 0.5, 0.08333, 0.4167, 0.125, 0.1667, 0.125, 0.25, 0.08333, 0.25, 0.08333, 0.1667, 0.125, 0.25, 0.125, 0.3333, 0.08333, 0.3333, 0.08333, 0.25, 0.1042, 0.0, 0.125, 0.08333, 0.08333, 0.08333, 0.1667, 0.25, 0.1667, 0.3333, 0.125, 0.3333, 0.125, 0.25, 0.1458, 0.0, 0.1667, 0.08333, 0.125, 0.08333, 0.1667, 0.3333, 0.1667, 0.4167, 0.125, 0.4167, 0.125, 0.3333, 0.1667, 0.08333, 0.1667, 0.1667, 0.125, 0.1667, 0.125, 0.08333, 0.1667, 0.4167, 0.1667, 0.5, 0.125, 0.5, 0.125, 0.4167, 0.1667, 0.1667, 0.1667, 0.25, 0.125, 0.25, 0.125, 0.1667, 0.4167, 0.6667, 0.4167, 0.75, 0.375, 0.75, 0.375, 0.6667, 0.4583, 0.6667, 0.4583, 0.75, 0.4167, 0.75, 0.4167, 0.6667, 0.4583, 0.5, 0.4583, 0.5833, 0.4167, 0.5833, 0.4167, 0.5, 0.4583, 0.5833, 0.4583, 0.6667, 0.4167, 0.6667, 0.4167, 0.5833, 0.2917, 0.5833, 0.2917, 0.5, 0.2917, 0.5, 0.2917, 0.5833, 0.3333, 0.75, 0.2917, 0.75, 0.2917, 0.75, 0.3333, 0.75, 0.1667, 0.75, 0.125, 0.75, 0.125, 0.75, 0.1667, 0.75, 0.08333, 0.75, 0.04167, 0.75, 0.04167, 0.75, 0.08333, 0.75, 0.08333, 0.5, 0.08333, 0.5833, 0.04167, 0.5833, 0.04167, 0.5, 0.08333, 0.5833, 0.08333, 0.6667, 0.04167, 0.6667, 0.04167, 0.5833, 0.08333, 0.6667, 0.08333, 0.75, 0.04167, 0.75, 0.04167, 0.6667, 0.125, 0.5833, 0.125, 0.6667, 0.08333, 0.6667, 0.08333, 0.5833, 0.125, 0.6667, 0.125, 0.75, 0.08333, 0.75, 0.08333, 0.6667, 0.125, 0.5, 0.125, 0.5833, 0.08333, 0.5833, 0.08333, 0.5, 0.1667, 0.5, 0.1667, 0.5833, 0.125, 0.5833, 0.125, 0.5, 0.1667, 0.5833, 0.1667, 0.6667, 0.125, 0.6667, 0.125, 0.5833, 0.1667, 0.6667, 0.1667, 0.75, 0.125, 0.75, 0.125, 0.6667, 0.2083, 0.6667, 0.2083, 0.75, 0.1667, 0.75, 0.1667, 0.6667, 0.2083, 0.5, 0.2083, 0.5833, 0.1667, 0.5833, 0.1667, 0.5, 0.2083, 0.5833, 0.2083, 0.6667, 0.1667, 0.6667, 0.1667, 0.5833])
me_sphere.use_remesh_fix_poles = True
me_sphere.use_remesh_preserve_attributes = False
me_sphere.use_mirror_vertex_groups = False
me_sphere.update()
me_sphere_001 = bpy.data.meshes.new('Sphere.001')
me_sphere_001.from_pydata([(0.0, 0.75, 0.0006505), (0.1941, 0.7244, 0.0006505), (0.1875, 0.6998, -0.1941), (0.1681, 0.6274, -0.375), (0.1373, 0.5123, -0.5303), (0.09706, 0.3622, -0.6495), (0.05024, 0.1875, -0.7244), (0.375, 0.6495, 0.0006505), (0.3622, 0.6274, -0.1941), (0.3248, 0.5625, -0.375), (0.2652, 0.4593, -0.5303), (0.1875, 0.3248, -0.6495), (0.09706, 0.1681, -0.7244), (0.0, 2.98e-07, -0.75), (-0.375, 0.6495, 0.0006505), (-0.3622, 0.6274, -0.1941), (-0.3248, 0.5625, -0.375), (-0.2652, 0.4593, -0.5303), (-0.1875, 0.3248, -0.6495), (-0.09706, 0.1681, -0.7244), (-0.1941, 0.7244, 0.0006505), (-0.1875, 0.6998, -0.1941), (-0.1681, 0.6274, -0.375), (-0.1373, 0.5123, -0.5303), (-0.09706, 0.3622, -0.6495), (-0.05024, 0.1875, -0.7244), (-4.579e-08, 0.7244, -0.1941), (-1.599e-08, 0.6495, -0.375), (-1.085e-09, 0.5303, -0.5303), (2.127e-08, 0.375, -0.6495), (-8.536e-09, 0.1941, -0.7244), (0.1813, 0.6766, 0.0006505), (0.175, 0.6531, -0.1813), (0.1569, 0.5854, -0.3502), (0.128, 0.4779, -0.4952), (0.09048, 0.3377, -0.6065), (0.04676, 0.1745, -0.6763), (-8.463e-09, 0.7004, 0.0006505), (0.356, 0.6037, 0.0006505), (0.3437, 0.5827, -0.1814), (0.3081, 0.5223, -0.3504), (0.2515, 0.4262, -0.4954), (0.1777, 0.3011, -0.6065), (0.09187, 0.1556, -0.6763), (-0.356, 0.6037, 0.0006505), (-0.3437, 0.5827, -0.1814), (-0.3081, 0.5223, -0.3504), (-0.2515, 0.4262, -0.4954), (-0.1777, 0.3011, -0.6065), (-0.09187, 0.1556, -0.6763), (-0.1813, 0.6766, 0.0006505), (-0.175, 0.6531, -0.1813), (-0.1569, 0.5854, -0.3502), (-0.128, 0.4779, -0.4952), (-0.09048, 0.3377, -0.6065), (-0.04676, 0.1745, -0.6763), (-6.029e-08, 0.6761, -0.1813), (-3.263e-08, 0.6061, -0.3502), (2.465e-10, 0.4947, -0.4952), (3.302e-08, 0.3496, -0.6065), (-8.24e-10, 0.1807, -0.6763), (1.552e-09, 2.98e-07, -0.7)], [], [(26, 0, 1, 2), (30, 29, 5, 6), (27, 26, 2, 3), (13, 30, 6), (28, 27, 3, 4), (29, 28, 4, 5), (13, 6, 12), (4, 3, 9, 10), (5, 4, 10, 11), (2, 1, 7, 8), (6, 5, 11, 12), (3, 2, 8, 9), (15, 14, 20, 21), (19, 18, 24, 25), (16, 15, 21, 22), (13, 19, 25), (17, 16, 22, 23), (18, 17, 23, 24), (24, 23, 28, 29), (21, 20, 0, 26), (25, 24, 29, 30), (22, 21, 26, 27), (13, 25, 30), (23, 22, 27, 28), (56, 32, 31, 37), (60, 36, 35, 59), (57, 33, 32, 56), (61, 36, 60), (58, 34, 33, 57), (59, 35, 34, 58), (61, 43, 36), (34, 41, 40, 33), (35, 42, 41, 34), (32, 39, 38, 31), (36, 43, 42, 35), (33, 40, 39, 32), (45, 51, 50, 44), (49, 55, 54, 48), (46, 52, 51, 45), (61, 55, 49), (47, 53, 52, 46), (48, 54, 53, 47), (54, 59, 58, 53), (51, 56, 37, 50), (55, 60, 59, 54), (52, 57, 56, 51), (61, 60, 55), (53, 58, 57, 52), (20, 50, 37, 0), (10, 41, 42, 11), (15, 45, 44, 14), (11, 42, 43, 12), (16, 46, 45, 15), (17, 47, 46, 16), (0, 37, 31, 1), (18, 48, 47, 17), (12, 43, 61, 13), (14, 44, 50, 20), (7, 38, 39, 8), (19, 49, 48, 18), (13, 61, 49, 19), (1, 31, 38, 7), (8, 39, 40, 9), (9, 40, 41, 10)])
_uv = me_sphere_001.uv_layers.new(name='UVMap')
_uv.uv.foreach_set('vector', [0.75, 0.4167, 0.75, 0.5, 0.7083, 0.5, 0.7083, 0.4167, 0.75, 0.08333, 0.75, 0.1667, 0.7083, 0.1667, 0.7083, 0.08333, 0.75, 0.3333, 0.75, 0.4167, 0.7083, 0.4167, 0.7083, 0.3333, 0.7292, 0.0, 0.75, 0.08333, 0.7083, 0.08333, 0.75, 0.25, 0.75, 0.3333, 0.7083, 0.3333, 0.7083, 0.25, 0.75, 0.1667, 0.75, 0.25, 0.7083, 0.25, 0.7083, 0.1667, 0.6875, 0.0, 0.7083, 0.08333, 0.6667, 0.08333, 0.7083, 0.25, 0.7083, 0.3333, 0.6667, 0.3333, 0.6667, 0.25, 0.7083, 0.1667, 0.7083, 0.25, 0.6667, 0.25, 0.6667, 0.1667, 0.7083, 0.4167, 0.7083, 0.5, 0.6667, 0.5, 0.6667, 0.4167, 0.7083, 0.08333, 0.7083, 0.1667, 0.6667, 0.1667, 0.6667, 0.08333, 0.7083, 0.3333, 0.7083, 0.4167, 0.6667, 0.4167, 0.6667, 0.3333, 0.8333, 0.4167, 0.8333, 0.5, 0.7917, 0.5, 0.7917, 0.4167, 0.8333, 0.08333, 0.8333, 0.1667, 0.7917, 0.1667, 0.7917, 0.08333, 0.8333, 0.3333, 0.8333, 0.4167, 0.7917, 0.4167, 0.7917, 0.3333, 0.8125, 0.0, 0.8333, 0.08333, 0.7917, 0.08333, 0.8333, 0.25, 0.8333, 0.3333, 0.7917, 0.3333, 0.7917, 0.25, 0.8333, 0.1667, 0.8333, 0.25, 0.7917, 0.25, 0.7917, 0.1667, 0.7917, 0.1667, 0.7917, 0.25, 0.75, 0.25, 0.75, 0.1667, 0.7917, 0.4167, 0.7917, 0.5, 0.75, 0.5, 0.75, 0.4167, 0.7917, 0.08333, 0.7917, 0.1667, 0.75, 0.1667, 0.75, 0.08333, 0.7917, 0.3333, 0.7917, 0.4167, 0.75, 0.4167, 0.75, 0.3333, 0.7708, 0.0, 0.7917, 0.08333, 0.75, 0.08333, 0.7917, 0.25, 0.7917, 0.3333, 0.75, 0.3333, 0.75, 0.25, 0.75, 0.4167, 0.7083, 0.4167, 0.7083, 0.5, 0.75, 0.5, 0.75, 0.08333, 0.7083, 0.08333, 0.7083, 0.1667, 0.75, 0.1667, 0.75, 0.3333, 0.7083, 0.3333, 0.7083, 0.4167, 0.75, 0.4167, 0.7292, 0.0, 0.7083, 0.08333, 0.75, 0.08333, 0.75, 0.25, 0.7083, 0.25, 0.7083, 0.3333, 0.75, 0.3333, 0.75, 0.1667, 0.7083, 0.1667, 0.7083, 0.25, 0.75, 0.25, 0.6875, 0.0, 0.6667, 0.08333, 0.7083, 0.08333, 0.7083, 0.25, 0.6667, 0.25, 0.6667, 0.3333, 0.7083, 0.3333, 0.7083, 0.1667, 0.6667, 0.1667, 0.6667, 0.25, 0.7083, 0.25, 0.7083, 0.4167, 0.6667, 0.4167, 0.6667, 0.5, 0.7083, 0.5, 0.7083, 0.08333, 0.6667, 0.08333, 0.6667, 0.1667, 0.7083, 0.1667, 0.7083, 0.3333, 0.6667, 0.3333, 0.6667, 0.4167, 0.7083, 0.4167, 0.8333, 0.4167, 0.7917, 0.4167, 0.7917, 0.5, 0.8333, 0.5, 0.8333, 0.08333, 0.7917, 0.08333, 0.7917, 0.1667, 0.8333, 0.1667, 0.8333, 0.3333, 0.7917, 0.3333, 0.7917, 0.4167, 0.8333, 0.4167, 0.8125, 0.0, 0.7917, 0.08333, 0.8333, 0.08333, 0.8333, 0.25, 0.7917, 0.25, 0.7917, 0.3333, 0.8333, 0.3333, 0.8333, 0.1667, 0.7917, 0.1667, 0.7917, 0.25, 0.8333, 0.25, 0.7917, 0.1667, 0.75, 0.1667, 0.75, 0.25, 0.7917, 0.25, 0.7917, 0.4167, 0.75, 0.4167, 0.75, 0.5, 0.7917, 0.5, 0.7917, 0.08333, 0.75, 0.08333, 0.75, 0.1667, 0.7917, 0.1667, 0.7917, 0.3333, 0.75, 0.3333, 0.75, 0.4167, 0.7917, 0.4167, 0.7708, 0.0, 0.75, 0.08333, 0.7917, 0.08333, 0.7917, 0.25, 0.75, 0.25, 0.75, 0.3333, 0.7917, 0.3333, 0.7917, 0.5, 0.7917, 0.5, 0.75, 0.5, 0.75, 0.5, 0.6667, 0.25, 0.6667, 0.25, 0.6667, 0.1667, 0.6667, 0.1667, 0.8333, 0.4167, 0.8333, 0.4167, 0.8333, 0.5, 0.8333, 0.5, 0.6667, 0.1667, 0.6667, 0.1667, 0.6667, 0.08333, 0.6667, 0.08333, 0.8333, 0.3333, 0.8333, 0.3333, 0.8333, 0.4167, 0.8333, 0.4167, 0.8333, 0.25, 0.8333, 0.25, 0.8333, 0.3333, 0.8333, 0.3333, 0.75, 0.5, 0.75, 0.5, 0.7083, 0.5, 0.7083, 0.5, 0.8333, 0.1667, 0.8333, 0.1667, 0.8333, 0.25, 0.8333, 0.25, 0.6667, 0.08333, 0.6667, 0.08333, 0.6875, 0.0, 0.6875, 0.0, 0.8333, 0.5, 0.8333, 0.5, 0.7917, 0.5, 0.7917, 0.5, 0.6667, 0.5, 0.6667, 0.5, 0.6667, 0.4167, 0.6667, 0.4167, 0.8333, 0.08333, 0.8333, 0.08333, 0.8333, 0.1667, 0.8333, 0.1667, 0.8125, 0.0, 0.8125, 0.0, 0.8333, 0.08333, 0.8333, 0.08333, 0.7083, 0.5, 0.7083, 0.5, 0.6667, 0.5, 0.6667, 0.5, 0.6667, 0.4167, 0.6667, 0.4167, 0.6667, 0.3333, 0.6667, 0.3333, 0.6667, 0.3333, 0.6667, 0.3333, 0.6667, 0.25, 0.6667, 0.25])
me_sphere_001.use_remesh_fix_poles = True
me_sphere_001.use_remesh_preserve_attributes = False
me_sphere_001.use_mirror_vertex_groups = False
me_sphere_001.update()
me_sphere_002 = bpy.data.meshes.new('Sphere.002')
me_sphere_002.from_pydata([(0.5625, -0.3248, -0.375), (0.6274, -0.3622, -0.1941), (0.6495, -0.375, 0.0006505), (0.1875, -0.05024, -0.7244), (0.3622, -0.09706, -0.6495), (0.5123, -0.1373, -0.5303), (0.6274, -0.1681, -0.375), (0.6998, -0.1875, -0.1941), (0.7244, -0.1941, 0.0006505), (0.1941, 3.042e-07, -0.7244), (0.375, 2.856e-07, -0.6495), (0.5303, 2.633e-07, -0.5303), (0.6495, 2.633e-07, -0.375), (0.7244, 2.633e-07, -0.1941), (0.75, 1.937e-07, 0.0006505), (0.4593, -0.2652, -0.5303), (0.3248, -0.1875, -0.6495), (0.1681, -0.09706, -0.7244), (0.5303, -0.5303, 0.0006505), (0.5123, -0.5123, -0.1941), (0.4593, -0.4593, -0.375), (0.375, -0.375, -0.5303), (0.2652, -0.2652, -0.6495), (0.1373, -0.1373, -0.7244), (0.375, -0.6495, 0.0006505), (0.3622, -0.6274, -0.1941), (0.3248, -0.5625, -0.375), (0.2652, -0.4593, -0.5303), (0.1875, -0.3248, -0.6495), (0.09706, -0.1681, -0.7244), (0.0, 2.921e-07, -0.75), (0.5249, -0.303, -0.3502), (0.5854, -0.1569, -0.3502), (0.3028, -0.1748, -0.6065), (0.1565, -0.09033, -0.6763), (0.4284, -0.2474, -0.4952), (0.5855, -0.3381, -0.1813), (0.6066, -0.3502, 0.0006505), (0.6064, 0.005681, -0.3504), (0.1745, -0.04676, -0.6763), (0.1807, 0.001769, -0.6763), (0.6531, -0.175, -0.1813), (0.6765, 0.006312, -0.1814), (0.4949, 0.00467, -0.4954), (0.4779, -0.128, -0.4952), (0.3377, -0.09048, -0.6065), (0.3497, 0.003337, -0.6065), (0.6766, -0.1813, 0.0006505), (0.7008, 0.006472, 0.0006505), (0.4953, -0.4953, 0.0006505), (0.4781, -0.4781, -0.1813), (0.4286, -0.4286, -0.3502), (0.3498, -0.3498, -0.4952), (0.2472, -0.2472, -0.6065), (0.1278, -0.1278, -0.6763), (0.3448, -0.6102, 0.0006505), (0.3328, -0.589, -0.1814), (0.2983, -0.528, -0.3504), (0.2434, -0.4309, -0.4954), (0.1719, -0.3045, -0.6065), (0.08881, -0.1574, -0.6763), (1.397e-09, 2.915e-07, -0.7004)], [], [(30, 3, 17), (6, 7, 1, 0), (11, 12, 6, 5), (30, 9, 3), (12, 13, 7, 6), (9, 10, 4, 3), (13, 14, 8, 7), (10, 11, 5, 4), (5, 6, 0, 15), (4, 5, 15, 16), (7, 8, 2, 1), (3, 4, 16, 17), (1, 2, 18, 19), (17, 16, 22, 23), (0, 1, 19, 20), (30, 17, 23), (15, 0, 20, 21), (16, 15, 21, 22), (21, 20, 26, 27), (22, 21, 27, 28), (19, 18, 24, 25), (23, 22, 28, 29), (20, 19, 25, 26), (30, 23, 29), (61, 34, 39), (32, 31, 36, 41), (43, 44, 32, 38), (61, 39, 40), (38, 32, 41, 42), (40, 39, 45, 46), (42, 41, 47, 48), (46, 45, 44, 43), (44, 35, 31, 32), (45, 33, 35, 44), (41, 36, 37, 47), (39, 34, 33, 45), (36, 50, 49, 37), (34, 54, 53, 33), (31, 51, 50, 36), (61, 54, 34), (35, 52, 51, 31), (33, 53, 52, 35), (52, 58, 57, 51), (53, 59, 58, 52), (50, 56, 55, 49), (54, 60, 59, 53), (51, 57, 56, 50), (61, 60, 54), (11, 43, 38, 12), (30, 61, 40, 9), (28, 59, 60, 29), (12, 38, 42, 13), (13, 42, 48, 14), (18, 49, 55, 24), (24, 55, 56, 25), (29, 60, 61, 30), (25, 56, 57, 26), (9, 40, 46, 10), (8, 47, 37, 2), (26, 57, 58, 27), (10, 46, 43, 11), (2, 37, 49, 18), (14, 48, 47, 8), (27, 58, 59, 28)])
_uv = me_sphere_002.uv_layers.new(name='UVMap')
_uv.uv.foreach_set('vector', [0.4375, 0.0, 0.4583, 0.08333, 0.4167, 0.08333, 0.4583, 0.3333, 0.4583, 0.4167, 0.4167, 0.4167, 0.4167, 0.3333, 0.5, 0.25, 0.5, 0.3333, 0.4583, 0.3333, 0.4583, 0.25, 0.4792, 0.0, 0.5, 0.08333, 0.4583, 0.08333, 0.5, 0.3333, 0.5, 0.4167, 0.4583, 0.4167, 0.4583, 0.3333, 0.5, 0.08333, 0.5, 0.1667, 0.4583, 0.1667, 0.4583, 0.08333, 0.5, 0.4167, 0.5, 0.5, 0.4583, 0.5, 0.4583, 0.4167, 0.5, 0.1667, 0.5, 0.25, 0.4583, 0.25, 0.4583, 0.1667, 0.4583, 0.25, 0.4583, 0.3333, 0.4167, 0.3333, 0.4167, 0.25, 0.4583, 0.1667, 0.4583, 0.25, 0.4167, 0.25, 0.4167, 0.1667, 0.4583, 0.4167, 0.4583, 0.5, 0.4167, 0.5, 0.4167, 0.4167, 0.4583, 0.08333, 0.4583, 0.1667, 0.4167, 0.1667, 0.4167, 0.08333, 0.4167, 0.4167, 0.4167, 0.5, 0.375, 0.5, 0.375, 0.4167, 0.4167, 0.08333, 0.4167, 0.1667, 0.375, 0.1667, 0.375, 0.08333, 0.4167, 0.3333, 0.4167, 0.4167, 0.375, 0.4167, 0.375, 0.3333, 0.3958, 0.0, 0.4167, 0.08333, 0.375, 0.08333, 0.4167, 0.25, 0.4167, 0.3333, 0.375, 0.3333, 0.375, 0.25, 0.4167, 0.1667, 0.4167, 0.25, 0.375, 0.25, 0.375, 0.1667, 0.375, 0.25, 0.375, 0.3333, 0.3333, 0.3333, 0.3333, 0.25, 0.375, 0.1667, 0.375, 0.25, 0.3333, 0.25, 0.3333, 0.1667, 0.375, 0.4167, 0.375, 0.5, 0.3333, 0.5, 0.3333, 0.4167, 0.375, 0.08333, 0.375, 0.1667, 0.3333, 0.1667, 0.3333, 0.08333, 0.375, 0.3333, 0.375, 0.4167, 0.3333, 0.4167, 0.3333, 0.3333, 0.3542, 0.0, 0.375, 0.08333, 0.3333, 0.08333, 0.4375, 0.0, 0.4167, 0.08333, 0.4583, 0.08333, 0.4583, 0.3333, 0.4167, 0.3333, 0.4167, 0.4167, 0.4583, 0.4167, 0.5, 0.25, 0.4583, 0.25, 0.4583, 0.3333, 0.5, 0.3333, 0.4792, 0.0, 0.4583, 0.08333, 0.5, 0.08333, 0.5, 0.3333, 0.4583, 0.3333, 0.4583, 0.4167, 0.5, 0.4167, 0.5, 0.08333, 0.4583, 0.08333, 0.4583, 0.1667, 0.5, 0.1667, 0.5, 0.4167, 0.4583, 0.4167, 0.4583, 0.5, 0.5, 0.5, 0.5, 0.1667, 0.4583, 0.1667, 0.4583, 0.25, 0.5, 0.25, 0.4583, 0.25, 0.4167, 0.25, 0.4167, 0.3333, 0.4583, 0.3333, 0.4583, 0.1667, 0.4167, 0.1667, 0.4167, 0.25, 0.4583, 0.25, 0.4583, 0.4167, 0.4167, 0.4167, 0.4167, 0.5, 0.4583, 0.5, 0.4583, 0.08333, 0.4167, 0.08333, 0.4167, 0.1667, 0.4583, 0.1667, 0.4167, 0.4167, 0.375, 0.4167, 0.375, 0.5, 0.4167, 0.5, 0.4167, 0.08333, 0.375, 0.08333, 0.375, 0.1667, 0.4167, 0.1667, 0.4167, 0.3333, 0.375, 0.3333, 0.375, 0.4167, 0.4167, 0.4167, 0.3958, 0.0, 0.375, 0.08333, 0.4167, 0.08333, 0.4167, 0.25, 0.375, 0.25, 0.375, 0.3333, 0.4167, 0.3333, 0.4167, 0.1667, 0.375, 0.1667, 0.375, 0.25, 0.4167, 0.25, 0.375, 0.25, 0.3333, 0.25, 0.3333, 0.3333, 0.375, 0.3333, 0.375, 0.1667, 0.3333, 0.1667, 0.3333, 0.25, 0.375, 0.25, 0.375, 0.4167, 0.3333, 0.4167, 0.3333, 0.5, 0.375, 0.5, 0.375, 0.08333, 0.3333, 0.08333, 0.3333, 0.1667, 0.375, 0.1667, 0.375, 0.3333, 0.3333, 0.3333, 0.3333, 0.4167, 0.375, 0.4167, 0.3542, 0.0, 0.3333, 0.08333, 0.375, 0.08333, 0.5, 0.25, 0.5, 0.25, 0.5, 0.3333, 0.5, 0.3333, 0.4792, 0.0, 0.4792, 0.0, 0.5, 0.08333, 0.5, 0.08333, 0.3333, 0.1667, 0.3333, 0.1667, 0.3333, 0.08333, 0.3333, 0.08333, 0.5, 0.3333, 0.5, 0.3333, 0.5, 0.4167, 0.5, 0.4167, 0.5, 0.4167, 0.5, 0.4167, 0.5, 0.5, 0.5, 0.5, 0.375, 0.5, 0.375, 0.5, 0.3333, 0.5, 0.3333, 0.5, 0.3333, 0.5, 0.3333, 0.5, 0.3333, 0.4167, 0.3333, 0.4167, 0.3333, 0.08333, 0.3333, 0.08333, 0.3542, 0.0, 0.3542, 0.0, 0.3333, 0.4167, 0.3333, 0.4167, 0.3333, 0.3333, 0.3333, 0.3333, 0.5, 0.08333, 0.5, 0.08333, 0.5, 0.1667, 0.5, 0.1667, 0.4583, 0.5, 0.4583, 0.5, 0.4167, 0.5, 0.4167, 0.5, 0.3333, 0.3333, 0.3333, 0.3333, 0.3333, 0.25, 0.3333, 0.25, 0.5, 0.1667, 0.5, 0.1667, 0.5, 0.25, 0.5, 0.25, 0.4167, 0.5, 0.4167, 0.5, 0.375, 0.5, 0.375, 0.5, 0.5, 0.5, 0.5, 0.5, 0.4583, 0.5, 0.4583, 0.5, 0.3333, 0.25, 0.3333, 0.25, 0.3333, 0.1667, 0.3333, 0.1667])
me_sphere_002.use_remesh_fix_poles = True
me_sphere_002.use_remesh_preserve_attributes = False
me_sphere_002.use_mirror_vertex_groups = False
me_sphere_002.update()
me_sphere_003 = bpy.data.meshes.new('Sphere.003')
me_sphere_003.from_pydata([(-0.375, -0.6495, 0.0006505), (-0.3622, -0.6274, -0.1941), (-0.3248, -0.5625, -0.375), (-0.2652, -0.4593, -0.5303), (-0.1875, -0.3248, -0.6495), (-0.09706, -0.1681, -0.7244), (-0.5303, -0.5303, 0.0006505), (-0.5123, -0.5123, -0.1941), (-0.4593, -0.4593, -0.375), (-0.375, -0.375, -0.5303), (-0.2652, -0.2652, -0.6495), (-0.1373, -0.1373, -0.7244), (-0.6495, -0.375, 0.0006505), (-0.6274, -0.3622, -0.1941), (-0.5625, -0.3248, -0.375), (-0.4593, -0.2652, -0.5303), (-0.3248, -0.1875, -0.6495), (-0.1681, -0.09706, -0.7244), (-0.7244, -0.1941, 0.0006505), (-0.6998, -0.1875, -0.1941), (-0.6274, -0.1681, -0.375), (-0.5123, -0.1373, -0.5303), (-0.3622, -0.09706, -0.6495), (-0.1875, -0.05024, -0.7244), (0.0, 2.921e-07, -0.75), (-0.75, 3.427e-07, 0.0006505), (-0.7244, 2.782e-07, -0.1941), (-0.6495, 3.378e-07, -0.375), (-0.5303, 3.378e-07, -0.5303), (-0.375, 3.303e-07, -0.6495), (-0.1941, 2.819e-07, -0.7244), (-0.3448, -0.6102, 0.0006505), (-0.3328, -0.589, -0.1814), (-0.2983, -0.528, -0.3504), (-0.2434, -0.4309, -0.4954), (-0.1719, -0.3045, -0.6065), (-0.08881, -0.1574, -0.6763), (-0.4953, -0.4953, 0.0006505), (-0.4781, -0.4781, -0.1813), (-0.4286, -0.4286, -0.3502), (-0.3498, -0.3498, -0.4952), (-0.2472, -0.2472, -0.6065), (-0.1278, -0.1278, -0.6763), (-0.6066, -0.3502, 0.0006505), (-0.5855, -0.3381, -0.1813), (-0.5249, -0.303, -0.3502), (-0.4284, -0.2474, -0.4952), (-0.3028, -0.1748, -0.6065), (-0.1565, -0.09033, -0.6763), (-0.6766, -0.1813, 0.0006505), (-0.6531, -0.175, -0.1813), (-0.5854, -0.1569, -0.3502), (-0.4779, -0.128, -0.4952), (-0.3377, -0.09048, -0.6065), (-0.1745, -0.04676, -0.6763), (1.397e-09, 2.915e-07, -0.7004), (-0.7008, 0.006472, 0.0006505), (-0.6765, 0.006312, -0.1814), (-0.6064, 0.005682, -0.3504), (-0.4949, 0.00467, -0.4954), (-0.3497, 0.003337, -0.6065), (-0.1807, 0.001769, -0.6763)], [], [(4, 3, 9, 10), (1, 0, 6, 7), (5, 4, 10, 11), (2, 1, 7, 8), (24, 5, 11), (3, 2, 8, 9), (24, 11, 17), (9, 8, 14, 15), (10, 9, 15, 16), (7, 6, 12, 13), (11, 10, 16, 17), (8, 7, 13, 14), (17, 16, 22, 23), (14, 13, 19, 20), (24, 17, 23), (15, 14, 20, 21), (16, 15, 21, 22), (13, 12, 18, 19), (22, 21, 28, 29), (19, 18, 25, 26), (23, 22, 29, 30), (20, 19, 26, 27), (24, 23, 30), (21, 20, 27, 28), (35, 41, 40, 34), (32, 38, 37, 31), (36, 42, 41, 35), (33, 39, 38, 32), (55, 42, 36), (34, 40, 39, 33), (55, 48, 42), (40, 46, 45, 39), (41, 47, 46, 40), (38, 44, 43, 37), (42, 48, 47, 41), (39, 45, 44, 38), (48, 54, 53, 47), (45, 51, 50, 44), (55, 54, 48), (46, 52, 51, 45), (47, 53, 52, 46), (44, 50, 49, 43), (53, 60, 59, 52), (50, 57, 56, 49), (54, 61, 60, 53), (51, 58, 57, 50), (55, 61, 54), (52, 59, 58, 51), (2, 33, 32, 1), (12, 43, 49, 18), (30, 61, 55, 24), (6, 37, 43, 12), (3, 34, 33, 2), (25, 56, 57, 26), (18, 49, 56, 25), (4, 35, 34, 3), (26, 57, 58, 27), (27, 58, 59, 28), (5, 36, 35, 4), (28, 59, 60, 29), (24, 55, 36, 5), (0, 31, 37, 6), (29, 60, 61, 30), (1, 32, 31, 0)])
_uv = me_sphere_003.uv_layers.new(name='UVMap')
_uv.uv.foreach_set('vector', [0.1667, 0.1667, 0.1667, 0.25, 0.125, 0.25, 0.125, 0.1667, 0.1667, 0.4167, 0.1667, 0.5, 0.125, 0.5, 0.125, 0.4167, 0.1667, 0.08333, 0.1667, 0.1667, 0.125, 0.1667, 0.125, 0.08333, 0.1667, 0.3333, 0.1667, 0.4167, 0.125, 0.4167, 0.125, 0.3333, 0.1458, 0.0, 0.1667, 0.08333, 0.125, 0.08333, 0.1667, 0.25, 0.1667, 0.3333, 0.125, 0.3333, 0.125, 0.25, 0.1042, 0.0, 0.125, 0.08333, 0.08333, 0.08333, 0.125, 0.25, 0.125, 0.3333, 0.08333, 0.3333, 0.08333, 0.25, 0.125, 0.1667, 0.125, 0.25, 0.08333, 0.25, 0.08333, 0.1667, 0.125, 0.4167, 0.125, 0.5, 0.08333, 0.5, 0.08333, 0.4167, 0.125, 0.08333, 0.125, 0.1667, 0.08333, 0.1667, 0.08333, 0.08333, 0.125, 0.3333, 0.125, 0.4167, 0.08333, 0.4167, 0.08333, 0.3333, 0.08333, 0.08333, 0.08333, 0.1667, 0.04167, 0.1667, 0.04167, 0.08333, 0.08333, 0.3333, 0.08333, 0.4167, 0.04167, 0.4167, 0.04167, 0.3333, 0.0625, 0.0, 0.08333, 0.08333, 0.04167, 0.08333, 0.08333, 0.25, 0.08333, 0.3333, 0.04167, 0.3333, 0.04167, 0.25, 0.08333, 0.1667, 0.08333, 0.25, 0.04167, 0.25, 0.04167, 0.1667, 0.08333, 0.4167, 0.08333, 0.5, 0.04167, 0.5, 0.04167, 0.4167, 0.04167, 0.1667, 0.04167, 0.25, 0.0, 0.25, 0.0, 0.1667, 0.04167, 0.4167, 0.04167, 0.5, 0.0, 0.5, 0.0, 0.4167, 0.04167, 0.08333, 0.04167, 0.1667, 0.0, 0.1667, 0.0, 0.08333, 0.04167, 0.3333, 0.04167, 0.4167, 0.0, 0.4167, 0.0, 0.3333, 0.02083, 0.0, 0.04167, 0.08333, 0.0, 0.08333, 0.04167, 0.25, 0.04167, 0.3333, 0.0, 0.3333, 0.0, 0.25, 0.1667, 0.1667, 0.125, 0.1667, 0.125, 0.25, 0.1667, 0.25, 0.1667, 0.4167, 0.125, 0.4167, 0.125, 0.5, 0.1667, 0.5, 0.1667, 0.08333, 0.125, 0.08333, 0.125, 0.1667, 0.1667, 0.1667, 0.1667, 0.3333, 0.125, 0.3333, 0.125, 0.4167, 0.1667, 0.4167, 0.1458, 0.0, 0.125, 0.08333, 0.1667, 0.08333, 0.1667, 0.25, 0.125, 0.25, 0.125, 0.3333, 0.1667, 0.3333, 0.1042, 0.0, 0.08333, 0.08333, 0.125, 0.08333, 0.125, 0.25, 0.08333, 0.25, 0.08333, 0.3333, 0.125, 0.3333, 0.125, 0.1667, 0.08333, 0.1667, 0.08333, 0.25, 0.125, 0.25, 0.125, 0.4167, 0.08333, 0.4167, 0.08333, 0.5, 0.125, 0.5, 0.125, 0.08333, 0.08333, 0.08333, 0.08333, 0.1667, 0.125, 0.1667, 0.125, 0.3333, 0.08333, 0.3333, 0.08333, 0.4167, 0.125, 0.4167, 0.08333, 0.08333, 0.04167, 0.08333, 0.04167, 0.1667, 0.08333, 0.1667, 0.08333, 0.3333, 0.04167, 0.3333, 0.04167, 0.4167, 0.08333, 0.4167, 0.0625, 0.0, 0.04167, 0.08333, 0.08333, 0.08333, 0.08333, 0.25, 0.04167, 0.25, 0.04167, 0.3333, 0.08333, 0.3333, 0.08333, 0.1667, 0.04167, 0.1667, 0.04167, 0.25, 0.08333, 0.25, 0.08333, 0.4167, 0.04167, 0.4167, 0.04167, 0.5, 0.08333, 0.5, 0.04167, 0.1667, 0.0, 0.1667, 0.0, 0.25, 0.04167, 0.25, 0.04167, 0.4167, 0.0, 0.4167, 0.0, 0.5, 0.04167, 0.5, 0.04167, 0.08333, 0.0, 0.08333, 0.0, 0.1667, 0.04167, 0.1667, 0.04167, 0.3333, 0.0, 0.3333, 0.0, 0.4167, 0.04167, 0.4167, 0.02083, 0.0, 0.0, 0.08333, 0.04167, 0.08333, 0.04167, 0.25, 0.0, 0.25, 0.0, 0.3333, 0.04167, 0.3333, 0.1667, 0.3333, 0.1667, 0.3333, 0.1667, 0.4167, 0.1667, 0.4167, 0.08333, 0.5, 0.08333, 0.5, 0.04167, 0.5, 0.04167, 0.5, 0.0, 0.08333, 0.0, 0.08333, 0.02083, 0.0, 0.02083, 0.0, 0.125, 0.5, 0.125, 0.5, 0.08333, 0.5, 0.08333, 0.5, 0.1667, 0.25, 0.1667, 0.25, 0.1667, 0.3333, 0.1667, 0.3333, 0.0, 0.5, 0.0, 0.5, 0.0, 0.4167, 0.0, 0.4167, 0.04167, 0.5, 0.04167, 0.5, 0.0, 0.5, 0.0, 0.5, 0.1667, 0.1667, 0.1667, 0.1667, 0.1667, 0.25, 0.1667, 0.25, 0.0, 0.4167, 0.0, 0.4167, 0.0, 0.3333, 0.0, 0.3333, 0.0, 0.3333, 0.0, 0.3333, 0.0, 0.25, 0.0, 0.25, 0.1667, 0.08333, 0.1667, 0.08333, 0.1667, 0.1667, 0.1667, 0.1667, 0.0, 0.25, 0.0, 0.25, 0.0, 0.1667, 0.0, 0.1667, 0.1458, 0.0, 0.1458, 0.0, 0.1667, 0.08333, 0.1667, 0.08333, 0.1667, 0.5, 0.1667, 0.5, 0.125, 0.5, 0.125, 0.5, 0.0, 0.1667, 0.0, 0.1667, 0.0, 0.08333, 0.0, 0.08333, 0.1667, 0.4167, 0.1667, 0.4167, 0.1667, 0.5, 0.1667, 0.5])
me_sphere_003.use_remesh_fix_poles = True
me_sphere_003.use_remesh_preserve_attributes = False
me_sphere_003.use_mirror_vertex_groups = False
me_sphere_003.update()
me_cube = bpy.data.meshes.new('Cube')
me_cube.from_pydata([(-0.1875, -0.1694, -0.3362), (-0.1681, -0.09706, -0.1553), (-0.1373, 0.01807, 0.0), (-7.451e-08, -0.2197, -0.5297), (7.451e-09, -0.1941, -0.3362), (3.353e-08, -0.1192, -0.1553), (-2.98e-08, 0.0, 0.0), (0.1941, -0.1941, -0.5297), (0.1875, -0.1694, -0.3362), (0.1681, -0.09706, -0.1553), (0.1373, 0.01807, 0.0), (0.375, -0.1192, -0.5297), (0.3622, -0.09706, -0.3362), (0.3248, -0.03217, -0.1553), (0.2652, 0.07105, 0.0), (-0.1941, -0.1941, -0.5297), (-0.2652, 0.07105, 0.0), (-0.3248, -0.03217, -0.1553), (-0.3622, -0.09706, -0.3362), (-0.375, -0.1192, -0.5297), (7.451e-09, -0.1458, -0.349), (-0.175, -0.1227, -0.349), (-0.1813, -0.1462, -0.5297), (-9.686e-08, -0.1701, -0.5297), (-0.1569, -0.0551, -0.1801), (-0.127, 0.05639, -0.03044), (0.175, -0.1227, -0.349), (0.127, 0.05639, -0.03044), (-2.98e-08, 0.03967, -0.03044), (3.353e-08, -0.07575, -0.1801), (0.1569, -0.0551, -0.1801), (0.1813, -0.1462, -0.5297), (0.2499, 0.1078, -0.03027), (0.356, -0.07338, -0.5297), (0.3081, 0.008042, -0.1799), (0.3437, -0.05238, -0.3489), (-0.2499, 0.1078, -0.03027), (-0.3081, 0.008042, -0.1799), (-0.3437, -0.05238, -0.3489), (-0.356, -0.07338, -0.5297)], [], [(5, 6, 2, 1), (3, 4, 0, 15), (7, 8, 4, 3), (8, 9, 5, 4), (9, 10, 6, 5), (13, 14, 10, 9), (11, 12, 8, 7), (12, 13, 9, 8), (4, 5, 1, 0), (0, 1, 17, 18), (15, 0, 18, 19), (1, 2, 16, 17), (29, 24, 25, 28), (23, 22, 21, 20), (31, 23, 20, 26), (26, 20, 29, 30), (30, 29, 28, 27), (34, 30, 27, 32), (33, 31, 26, 35), (35, 26, 30, 34), (20, 21, 24, 29), (21, 38, 37, 24), (22, 39, 38, 21), (24, 37, 36, 25), (15, 22, 23, 3), (16, 36, 37, 17), (17, 37, 38, 18), (18, 38, 39, 19), (11, 33, 35, 12), (14, 32, 27, 10), (12, 35, 34, 13), (7, 31, 33, 11), (10, 27, 28, 6), (13, 34, 32, 14), (19, 39, 22, 15), (6, 28, 25, 2), (2, 25, 36, 16), (3, 23, 31, 7)])
_uv = me_cube.uv_layers.new(name='UVMap')
_uv.uv.foreach_set('vector', [0.375, 0.6667, 0.375, 0.75, 0.3333, 0.75, 0.3333, 0.6667, 0.375, 0.5, 0.375, 0.5833, 0.3333, 0.5833, 0.3333, 0.5, 0.4167, 0.5, 0.4167, 0.5833, 0.375, 0.5833, 0.375, 0.5, 0.4167, 0.5833, 0.4167, 0.6667, 0.375, 0.6667, 0.375, 0.5833, 0.4167, 0.6667, 0.4167, 0.75, 0.375, 0.75, 0.375, 0.6667, 0.4583, 0.6667, 0.4583, 0.75, 0.4167, 0.75, 0.4167, 0.6667, 0.4583, 0.5, 0.4583, 0.5833, 0.4167, 0.5833, 0.4167, 0.5, 0.4583, 0.5833, 0.4583, 0.6667, 0.4167, 0.6667, 0.4167, 0.5833, 0.375, 0.5833, 0.375, 0.6667, 0.3333, 0.6667, 0.3333, 0.5833, 0.3333, 0.5833, 0.3333, 0.6667, 0.2917, 0.6667, 0.2917, 0.5833, 0.3333, 0.5, 0.3333, 0.5833, 0.2917, 0.5833, 0.2917, 0.5, 0.3333, 0.6667, 0.3333, 0.75, 0.2917, 0.75, 0.2917, 0.6667, 0.375, 0.6667, 0.3333, 0.6667, 0.3333, 0.75, 0.375, 0.75, 0.375, 0.5, 0.3333, 0.5, 0.3333, 0.5833, 0.375, 0.5833, 0.4167, 0.5, 0.375, 0.5, 0.375, 0.5833, 0.4167, 0.5833, 0.4167, 0.5833, 0.375, 0.5833, 0.375, 0.6667, 0.4167, 0.6667, 0.4167, 0.6667, 0.375, 0.6667, 0.375, 0.75, 0.4167, 0.75, 0.4583, 0.6667, 0.4167, 0.6667, 0.4167, 0.75, 0.4583, 0.75, 0.4583, 0.5, 0.4167, 0.5, 0.4167, 0.5833, 0.4583, 0.5833, 0.4583, 0.5833, 0.4167, 0.5833, 0.4167, 0.6667, 0.4583, 0.6667, 0.375, 0.5833, 0.3333, 0.5833, 0.3333, 0.6667, 0.375, 0.6667, 0.3333, 0.5833, 0.2917, 0.5833, 0.2917, 0.6667, 0.3333, 0.6667, 0.3333, 0.5, 0.2917, 0.5, 0.2917, 0.5833, 0.3333, 0.5833, 0.3333, 0.6667, 0.2917, 0.6667, 0.2917, 0.75, 0.3333, 0.75, 0.3333, 0.5, 0.3333, 0.5, 0.375, 0.5, 0.375, 0.5, 0.2917, 0.75, 0.2917, 0.75, 0.2917, 0.6667, 0.2917, 0.6667, 0.2917, 0.6667, 0.2917, 0.6667, 0.2917, 0.5833, 0.2917, 0.5833, 0.2917, 0.5833, 0.2917, 0.5833, 0.2917, 0.5, 0.2917, 0.5, 0.4583, 0.5, 0.4583, 0.5, 0.4583, 0.5833, 0.4583, 0.5833, 0.4583, 0.75, 0.4583, 0.75, 0.4167, 0.75, 0.4167, 0.75, 0.4583, 0.5833, 0.4583, 0.5833, 0.4583, 0.6667, 0.4583, 0.6667, 0.4167, 0.5, 0.4167, 0.5, 0.4583, 0.5, 0.4583, 0.5, 0.4167, 0.75, 0.4167, 0.75, 0.375, 0.75, 0.375, 0.75, 0.4583, 0.6667, 0.4583, 0.6667, 0.4583, 0.75, 0.4583, 0.75, 0.2917, 0.5, 0.2917, 0.5, 0.3333, 0.5, 0.3333, 0.5, 0.375, 0.75, 0.375, 0.75, 0.3333, 0.75, 0.3333, 0.75, 0.3333, 0.75, 0.3333, 0.75, 0.2917, 0.75, 0.2917, 0.75, 0.375, 0.5, 0.375, 0.5, 0.4167, 0.5, 0.4167, 0.5])
me_cube.use_remesh_fix_poles = True
me_cube.use_remesh_preserve_attributes = False
me_cube.use_mirror_vertex_groups = False
me_cube.update()
me_cube_001 = bpy.data.meshes.new('Cube.001')
me_cube_001.from_pydata([(0.1681, -0.09706, -0.1553), (0.1373, 0.01807, 0.0), (0.375, -0.1192, -0.5303), (0.3622, -0.09706, -0.3362), (0.3248, -0.03217, -0.1553), (0.2652, 0.07105, 0.0), (0.1875, -0.1694, -0.3362), (0.1941, -0.1941, -0.5303), (2.842e-14, 0.0, 0.0), (2.842e-14, -0.1192, -0.1553), (2.98e-08, -0.1941, -0.3362), (-2.98e-08, -0.2197, -0.5303), (-0.1373, 0.01807, 0.0), (-0.1681, -0.09706, -0.1553), (-0.1875, -0.1694, -0.3362), (-0.1941, -0.1941, -0.5303), (-0.2652, 0.07105, 0.0), (-0.3248, -0.03217, -0.1553), (-0.3622, -0.09706, -0.3362), (-0.375, -0.1192, -0.5303), (0.3437, -0.05238, -0.3489), (0.356, -0.07338, -0.5303), (0.3081, 0.008042, -0.1799), (0.2499, 0.1078, -0.03027), (0.127, 0.05639, -0.03044), (0.1569, -0.0551, -0.1801), (0.175, -0.1227, -0.349), (0.1813, -0.1462, -0.5303), (2.98e-08, 0.03967, -0.03044), (5.96e-08, -0.07575, -0.1801), (2.98e-08, -0.1458, -0.349), (2.98e-08, -0.1701, -0.5303), (-0.127, 0.05639, -0.03044), (-0.1569, -0.0551, -0.1801), (-0.175, -0.1227, -0.349), (-0.1813, -0.1462, -0.5303), (-0.2499, 0.1078, -0.03027), (-0.3081, 0.008042, -0.1799), (-0.3437, -0.05238, -0.3489), (-0.356, -0.07338, -0.5303)], [], [(3, 4, 0, 6), (2, 3, 6, 7), (4, 5, 1, 0), (0, 1, 8, 9), (6, 0, 9, 10), (7, 6, 10, 11), (11, 10, 14, 15), (9, 8, 12, 13), (10, 9, 13, 14), (13, 12, 16, 17), (14, 13, 17, 18), (15, 14, 18, 19), (20, 26, 25, 22), (21, 27, 26, 20), (22, 25, 24, 23), (25, 29, 28, 24), (26, 30, 29, 25), (27, 31, 30, 26), (31, 35, 34, 30), (29, 33, 32, 28), (30, 34, 33, 29), (33, 37, 36, 32), (34, 38, 37, 33), (35, 39, 38, 34), (3, 20, 22, 4), (5, 23, 24, 1), (16, 36, 37, 17), (4, 22, 23, 5), (17, 37, 38, 18), (18, 38, 39, 19), (15, 35, 31, 11), (1, 24, 28, 8), (12, 32, 36, 16), (11, 31, 27, 7), (8, 28, 32, 12), (2, 21, 20, 3), (19, 39, 35, 15), (7, 27, 21, 2)])
_uv = me_cube_001.uv_layers.new(name='UVMap')
_uv.uv.foreach_set('vector', [0.2083, 0.5833, 0.2083, 0.6667, 0.1667, 0.6667, 0.1667, 0.5833, 0.2083, 0.5, 0.2083, 0.5833, 0.1667, 0.5833, 0.1667, 0.5, 0.2083, 0.6667, 0.2083, 0.75, 0.1667, 0.75, 0.1667, 0.6667, 0.1667, 0.6667, 0.1667, 0.75, 0.125, 0.75, 0.125, 0.6667, 0.1667, 0.5833, 0.1667, 0.6667, 0.125, 0.6667, 0.125, 0.5833, 0.1667, 0.5, 0.1667, 0.5833, 0.125, 0.5833, 0.125, 0.5, 0.125, 0.5, 0.125, 0.5833, 0.08333, 0.5833, 0.08333, 0.5, 0.125, 0.6667, 0.125, 0.75, 0.08333, 0.75, 0.08333, 0.6667, 0.125, 0.5833, 0.125, 0.6667, 0.08333, 0.6667, 0.08333, 0.5833, 0.08333, 0.6667, 0.08333, 0.75, 0.04167, 0.75, 0.04167, 0.6667, 0.08333, 0.5833, 0.08333, 0.6667, 0.04167, 0.6667, 0.04167, 0.5833, 0.08333, 0.5, 0.08333, 0.5833, 0.04167, 0.5833, 0.04167, 0.5, 0.2083, 0.5833, 0.1667, 0.5833, 0.1667, 0.6667, 0.2083, 0.6667, 0.2083, 0.5, 0.1667, 0.5, 0.1667, 0.5833, 0.2083, 0.5833, 0.2083, 0.6667, 0.1667, 0.6667, 0.1667, 0.75, 0.2083, 0.75, 0.1667, 0.6667, 0.125, 0.6667, 0.125, 0.75, 0.1667, 0.75, 0.1667, 0.5833, 0.125, 0.5833, 0.125, 0.6667, 0.1667, 0.6667, 0.1667, 0.5, 0.125, 0.5, 0.125, 0.5833, 0.1667, 0.5833, 0.125, 0.5, 0.08333, 0.5, 0.08333, 0.5833, 0.125, 0.5833, 0.125, 0.6667, 0.08333, 0.6667, 0.08333, 0.75, 0.125, 0.75, 0.125, 0.5833, 0.08333, 0.5833, 0.08333, 0.6667, 0.125, 0.6667, 0.08333, 0.6667, 0.04167, 0.6667, 0.04167, 0.75, 0.08333, 0.75, 0.08333, 0.5833, 0.04167, 0.5833, 0.04167, 0.6667, 0.08333, 0.6667, 0.08333, 0.5, 0.04167, 0.5, 0.04167, 0.5833, 0.08333, 0.5833, 0.2083, 0.5833, 0.2083, 0.5833, 0.2083, 0.6667, 0.2083, 0.6667, 0.2083, 0.75, 0.2083, 0.75, 0.1667, 0.75, 0.1667, 0.75, 0.04167, 0.75, 0.04167, 0.75, 0.04167, 0.6667, 0.04167, 0.6667, 0.2083, 0.6667, 0.2083, 0.6667, 0.2083, 0.75, 0.2083, 0.75, 0.04167, 0.6667, 0.04167, 0.6667, 0.04167, 0.5833, 0.04167, 0.5833, 0.04167, 0.5833, 0.04167, 0.5833, 0.04167, 0.5, 0.04167, 0.5, 0.08333, 0.5, 0.08333, 0.5, 0.125, 0.5, 0.125, 0.5, 0.1667, 0.75, 0.1667, 0.75, 0.125, 0.75, 0.125, 0.75, 0.08333, 0.75, 0.08333, 0.75, 0.04167, 0.75, 0.04167, 0.75, 0.125, 0.5, 0.125, 0.5, 0.1667, 0.5, 0.1667, 0.5, 0.125, 0.75, 0.125, 0.75, 0.08333, 0.75, 0.08333, 0.75, 0.2083, 0.5, 0.2083, 0.5, 0.2083, 0.5833, 0.2083, 0.5833, 0.04167, 0.5, 0.04167, 0.5, 0.08333, 0.5, 0.08333, 0.5, 0.1667, 0.5, 0.1667, 0.5, 0.2083, 0.5, 0.2083, 0.5])
me_cube_001.use_remesh_fix_poles = True
me_cube_001.use_remesh_preserve_attributes = False
me_cube_001.use_mirror_vertex_groups = False
me_cube_001.update()
me_sphere_006 = bpy.data.meshes.new('Sphere.006')
me_sphere_006.from_pydata([(0.0125, -0.0433, 0.02165), (0.02165, -0.025, 0.0375), (0.025, 2.928e-10, 0.0433), (0.02165, 0.025, 0.0375), (0.0125, 0.0433, 0.02165), (0.02165, -0.0433, 0.0125), (0.0375, -0.025, 0.02165), (0.0433, 1.093e-09, 0.025), (0.0375, 0.025, 0.02165), (0.02165, 0.0433, 0.0125), (-7.55e-09, -0.05, 5.364e-09), (0.025, -0.0433, 5.638e-09), (0.0433, -0.025, 3.644e-09), (0.05, 2.186e-09, 4.737e-09), (0.0433, 0.025, 5.83e-09), (0.025, 0.0433, 9.423e-09), (0.02165, -0.0433, -0.0125), (0.0375, -0.025, -0.02165), (0.0433, 3.278e-09, -0.025), (0.0375, 0.025, -0.02165), (0.02165, 0.0433, -0.0125), (0.0125, -0.0433, -0.02165), (0.02165, -0.025, -0.0375), (0.025, 4.078e-09, -0.0433), (0.02165, 0.025, -0.0375), (0.0125, 0.0433, -0.02165), (8.817e-10, -0.0433, -0.025), (-4.96e-11, -0.025, -0.0433), (-4.96e-11, 4.371e-09, -0.05), (-1.912e-09, 0.025, -0.0433), (-4.96e-11, 0.0433, -0.025), (-0.0125, -0.0433, -0.02165), (-0.02165, -0.025, -0.0375), (-0.025, 4.078e-09, -0.0433), (-0.02165, 0.025, -0.0375), (-0.0125, 0.0433, -0.02165), (-0.02165, -0.0433, -0.0125), (-0.0375, -0.025, -0.02165), (-0.0433, 3.278e-09, -0.025), (-0.0375, 0.025, -0.02165), (-0.02165, 0.0433, -0.0125), (0.0, 0.05, 9.735e-09), (-0.025, -0.0433, 6.569e-09), (-0.0433, -0.025, 7.369e-09), (-0.05, 2.186e-09, 8.462e-09), (-0.0433, 0.025, 1.142e-08), (-0.025, 0.0433, 1.035e-08), (-0.02165, -0.0433, 0.0125), (-0.0375, -0.025, 0.02165), (-0.0433, 1.093e-09, 0.025), (-0.0375, 0.025, 0.02165), (-0.02165, 0.0433, 0.0125), (-0.0125, -0.0433, 0.02165), (-0.02165, -0.025, 0.0375), (-0.025, 2.928e-10, 0.0433), (-0.02165, 0.025, 0.0375), (-0.0125, 0.0433, 0.02165), (8.817e-10, -0.0433, 0.025), (-4.96e-11, -0.025, 0.0433), (-4.96e-11, 2.22e-16, 0.05), (-4.96e-11, 0.025, 0.0433), (8.817e-10, 0.0433, 0.025)], [], [(61, 60, 3, 4), (59, 58, 1, 2), (57, 10, 0), (41, 61, 4), (60, 59, 2, 3), (58, 57, 0, 1), (0, 10, 5), (41, 4, 9), (3, 2, 7, 8), (1, 0, 5, 6), (4, 3, 8, 9), (2, 1, 6, 7), (41, 9, 15), (8, 7, 13, 14), (6, 5, 11, 12), (9, 8, 14, 15), (7, 6, 12, 13), (5, 10, 11), (41, 15, 20), (14, 13, 18, 19), (12, 11, 16, 17), (15, 14, 19, 20), (13, 12, 17, 18), (11, 10, 16), (41, 20, 25), (19, 18, 23, 24), (17, 16, 21, 22), (20, 19, 24, 25), (18, 17, 22, 23), (16, 10, 21), (24, 23, 28, 29), (22, 21, 26, 27), (25, 24, 29, 30), (23, 22, 27, 28), (21, 10, 26), (41, 25, 30), (27, 26, 31, 32), (30, 29, 34, 35), (28, 27, 32, 33), (26, 10, 31), (41, 30, 35), (29, 28, 33, 34), (35, 34, 39, 40), (33, 32, 37, 38), (31, 10, 36), (41, 35, 40), (34, 33, 38, 39), (32, 31, 36, 37), (40, 39, 45, 46), (38, 37, 43, 44), (36, 10, 42), (41, 40, 46), (39, 38, 44, 45), (37, 36, 42, 43), (46, 45, 50, 51), (44, 43, 48, 49), (42, 10, 47), (41, 46, 51), (45, 44, 49, 50), (43, 42, 47, 48), (51, 50, 55, 56), (49, 48, 53, 54), (47, 10, 52), (41, 51, 56), (50, 49, 54, 55), (48, 47, 52, 53), (54, 53, 58, 59), (52, 10, 57), (41, 56, 61), (55, 54, 59, 60), (53, 52, 57, 58), (56, 55, 60, 61)])
_uv = me_sphere_006.uv_layers.new(name='UVMap')
_uv.uv.foreach_set('vector', [0.75, 0.1667, 0.75, 0.3333, 0.6667, 0.3333, 0.6667, 0.1667, 0.75, 0.5, 0.75, 0.6667, 0.6667, 0.6667, 0.6667, 0.5, 0.75, 0.8333, 0.7083, 1.0, 0.6667, 0.8333, 0.7083, 0.0, 0.75, 0.1667, 0.6667, 0.1667, 0.75, 0.3333, 0.75, 0.5, 0.6667, 0.5, 0.6667, 0.3333, 0.75, 0.6667, 0.75, 0.8333, 0.6667, 0.8333, 0.6667, 0.6667, 0.6667, 0.8333, 0.625, 1.0, 0.5833, 0.8333, 0.625, 0.0, 0.6667, 0.1667, 0.5833, 0.1667, 0.6667, 0.3333, 0.6667, 0.5, 0.5833, 0.5, 0.5833, 0.3333, 0.6667, 0.6667, 0.6667, 0.8333, 0.5833, 0.8333, 0.5833, 0.6667, 0.6667, 0.1667, 0.6667, 0.3333, 0.5833, 0.3333, 0.5833, 0.1667, 0.6667, 0.5, 0.6667, 0.6667, 0.5833, 0.6667, 0.5833, 0.5, 0.5417, 0.0, 0.5833, 0.1667, 0.5, 0.1667, 0.5833, 0.3333, 0.5833, 0.5, 0.5, 0.5, 0.5, 0.3333, 0.5833, 0.6667, 0.5833, 0.8333, 0.5, 0.8333, 0.5, 0.6667, 0.5833, 0.1667, 0.5833, 0.3333, 0.5, 0.3333, 0.5, 0.1667, 0.5833, 0.5, 0.5833, 0.6667, 0.5, 0.6667, 0.5, 0.5, 0.5833, 0.8333, 0.5417, 1.0, 0.5, 0.8333, 0.4583, 0.0, 0.5, 0.1667, 0.4167, 0.1667, 0.5, 0.3333, 0.5, 0.5, 0.4167, 0.5, 0.4167, 0.3333, 0.5, 0.6667, 0.5, 0.8333, 0.4167, 0.8333, 0.4167, 0.6667, 0.5, 0.1667, 0.5, 0.3333, 0.4167, 0.3333, 0.4167, 0.1667, 0.5, 0.5, 0.5, 0.6667, 0.4167, 0.6667, 0.4167, 0.5, 0.5, 0.8333, 0.4583, 1.0, 0.4167, 0.8333, 0.375, 0.0, 0.4167, 0.1667, 0.3333, 0.1667, 0.4167, 0.3333, 0.4167, 0.5, 0.3333, 0.5, 0.3333, 0.3333, 0.4167, 0.6667, 0.4167, 0.8333, 0.3333, 0.8333, 0.3333, 0.6667, 0.4167, 0.1667, 0.4167, 0.3333, 0.3333, 0.3333, 0.3333, 0.1667, 0.4167, 0.5, 0.4167, 0.6667, 0.3333, 0.6667, 0.3333, 0.5, 0.4167, 0.8333, 0.375, 1.0, 0.3333, 0.8333, 0.3333, 0.3333, 0.3333, 0.5, 0.25, 0.5, 0.25, 0.3333, 0.3333, 0.6667, 0.3333, 0.8333, 0.25, 0.8333, 0.25, 0.6667, 0.3333, 0.1667, 0.3333, 0.3333, 0.25, 0.3333, 0.25, 0.1667, 0.3333, 0.5, 0.3333, 0.6667, 0.25, 0.6667, 0.25, 0.5, 0.3333, 0.8333, 0.2917, 1.0, 0.25, 0.8333, 0.2917, 0.0, 0.3333, 0.1667, 0.25, 0.1667, 0.25, 0.6667, 0.25, 0.8333, 0.1667, 0.8333, 0.1667, 0.6667, 0.25, 0.1667, 0.25, 0.3333, 0.1667, 0.3333, 0.1667, 0.1667, 0.25, 0.5, 0.25, 0.6667, 0.1667, 0.6667, 0.1667, 0.5, 0.25, 0.8333, 0.2083, 1.0, 0.1667, 0.8333, 0.2083, 0.0, 0.25, 0.1667, 0.1667, 0.1667, 0.25, 0.3333, 0.25, 0.5, 0.1667, 0.5, 0.1667, 0.3333, 0.1667, 0.1667, 0.1667, 0.3333, 0.08333, 0.3333, 0.08333, 0.1667, 0.1667, 0.5, 0.1667, 0.6667, 0.08333, 0.6667, 0.08333, 0.5, 0.1667, 0.8333, 0.125, 1.0, 0.08333, 0.8333, 0.125, 0.0, 0.1667, 0.1667, 0.08333, 0.1667, 0.1667, 0.3333, 0.1667, 0.5, 0.08333, 0.5, 0.08333, 0.3333, 0.1667, 0.6667, 0.1667, 0.8333, 0.08333, 0.8333, 0.08333, 0.6667, 0.08333, 0.1667, 0.08333, 0.3333, 0.0, 0.3333, 0.0, 0.1667, 0.08333, 0.5, 0.08333, 0.6667, 0.0, 0.6667, 0.0, 0.5, 0.08333, 0.8333, 0.04167, 1.0, 0.0, 0.8333, 0.04167, 0.0, 0.08333, 0.1667, 0.0, 0.1667, 0.08333, 0.3333, 0.08333, 0.5, 0.0, 0.5, 0.0, 0.3333, 0.08333, 0.6667, 0.08333, 0.8333, 0.0, 0.8333, 0.0, 0.6667, 1.0, 0.1667, 1.0, 0.3333, 0.9167, 0.3333, 0.9167, 0.1667, 1.0, 0.5, 1.0, 0.6667, 0.9167, 0.6667, 0.9167, 0.5, 1.0, 0.8333, 0.9583, 1.0, 0.9167, 0.8333, 0.9583, 0.0, 1.0, 0.1667, 0.9167, 0.1667, 1.0, 0.3333, 1.0, 0.5, 0.9167, 0.5, 0.9167, 0.3333, 1.0, 0.6667, 1.0, 0.8333, 0.9167, 0.8333, 0.9167, 0.6667, 0.9167, 0.1667, 0.9167, 0.3333, 0.8333, 0.3333, 0.8333, 0.1667, 0.9167, 0.5, 0.9167, 0.6667, 0.8333, 0.6667, 0.8333, 0.5, 0.9167, 0.8333, 0.875, 1.0, 0.8333, 0.8333, 0.875, 0.0, 0.9167, 0.1667, 0.8333, 0.1667, 0.9167, 0.3333, 0.9167, 0.5, 0.8333, 0.5, 0.8333, 0.3333, 0.9167, 0.6667, 0.9167, 0.8333, 0.8333, 0.8333, 0.8333, 0.6667, 0.8333, 0.5, 0.8333, 0.6667, 0.75, 0.6667, 0.75, 0.5, 0.8333, 0.8333, 0.7917, 1.0, 0.75, 0.8333, 0.7917, 0.0, 0.8333, 0.1667, 0.75, 0.1667, 0.8333, 0.3333, 0.8333, 0.5, 0.75, 0.5, 0.75, 0.3333, 0.8333, 0.6667, 0.8333, 0.8333, 0.75, 0.8333, 0.75, 0.6667, 0.8333, 0.1667, 0.8333, 0.3333, 0.75, 0.3333, 0.75, 0.1667])
me_sphere_006.use_remesh_fix_poles = True
me_sphere_006.use_remesh_preserve_attributes = False
me_sphere_006.use_mirror_vertex_groups = False
me_sphere_006.update()
me_sphere_007 = bpy.data.meshes.new('Sphere.007')
me_sphere_007.from_pydata([(0.0125, -0.0433, 0.02165), (0.02165, -0.025, 0.0375), (0.025, 2.928e-10, 0.0433), (0.02165, 0.025, 0.0375), (0.0125, 0.0433, 0.02165), (0.02165, -0.0433, 0.0125), (0.0375, -0.025, 0.02165), (0.0433, 1.093e-09, 0.025), (0.0375, 0.025, 0.02165), (0.02165, 0.0433, 0.0125), (-7.55e-09, -0.05, 5.364e-09), (0.025, -0.0433, 5.638e-09), (0.0433, -0.025, 3.644e-09), (0.05, 2.186e-09, 4.737e-09), (0.0433, 0.025, 5.83e-09), (0.025, 0.0433, 9.423e-09), (0.02165, -0.0433, -0.0125), (0.0375, -0.025, -0.02165), (0.0433, 3.278e-09, -0.025), (0.0375, 0.025, -0.02165), (0.02165, 0.0433, -0.0125), (0.0125, -0.0433, -0.02165), (0.02165, -0.025, -0.0375), (0.025, 4.078e-09, -0.0433), (0.02165, 0.025, -0.0375), (0.0125, 0.0433, -0.02165), (8.817e-10, -0.0433, -0.025), (-4.96e-11, -0.025, -0.0433), (-4.96e-11, 4.371e-09, -0.05), (-1.912e-09, 0.025, -0.0433), (-4.96e-11, 0.0433, -0.025), (-0.0125, -0.0433, -0.02165), (-0.02165, -0.025, -0.0375), (-0.025, 4.078e-09, -0.0433), (-0.02165, 0.025, -0.0375), (-0.0125, 0.0433, -0.02165), (-0.02165, -0.0433, -0.0125), (-0.0375, -0.025, -0.02165), (-0.0433, 3.278e-09, -0.025), (-0.0375, 0.025, -0.02165), (-0.02165, 0.0433, -0.0125), (0.0, 0.05, 9.735e-09), (-0.025, -0.0433, 6.569e-09), (-0.0433, -0.025, 7.369e-09), (-0.05, 2.186e-09, 8.462e-09), (-0.0433, 0.025, 1.142e-08), (-0.025, 0.0433, 1.035e-08), (-0.02165, -0.0433, 0.0125), (-0.0375, -0.025, 0.02165), (-0.0433, 1.093e-09, 0.025), (-0.0375, 0.025, 0.02165), (-0.02165, 0.0433, 0.0125), (-0.0125, -0.0433, 0.02165), (-0.02165, -0.025, 0.0375), (-0.025, 2.928e-10, 0.0433), (-0.02165, 0.025, 0.0375), (-0.0125, 0.0433, 0.02165), (8.817e-10, -0.0433, 0.025), (-4.96e-11, -0.025, 0.0433), (-4.96e-11, 2.22e-16, 0.05), (-4.96e-11, 0.025, 0.0433), (8.817e-10, 0.0433, 0.025)], [], [(61, 60, 3, 4), (59, 58, 1, 2), (57, 10, 0), (41, 61, 4), (60, 59, 2, 3), (58, 57, 0, 1), (0, 10, 5), (41, 4, 9), (3, 2, 7, 8), (1, 0, 5, 6), (4, 3, 8, 9), (2, 1, 6, 7), (41, 9, 15), (8, 7, 13, 14), (6, 5, 11, 12), (9, 8, 14, 15), (7, 6, 12, 13), (5, 10, 11), (41, 15, 20), (14, 13, 18, 19), (12, 11, 16, 17), (15, 14, 19, 20), (13, 12, 17, 18), (11, 10, 16), (41, 20, 25), (19, 18, 23, 24), (17, 16, 21, 22), (20, 19, 24, 25), (18, 17, 22, 23), (16, 10, 21), (24, 23, 28, 29), (22, 21, 26, 27), (25, 24, 29, 30), (23, 22, 27, 28), (21, 10, 26), (41, 25, 30), (27, 26, 31, 32), (30, 29, 34, 35), (28, 27, 32, 33), (26, 10, 31), (41, 30, 35), (29, 28, 33, 34), (35, 34, 39, 40), (33, 32, 37, 38), (31, 10, 36), (41, 35, 40), (34, 33, 38, 39), (32, 31, 36, 37), (40, 39, 45, 46), (38, 37, 43, 44), (36, 10, 42), (41, 40, 46), (39, 38, 44, 45), (37, 36, 42, 43), (46, 45, 50, 51), (44, 43, 48, 49), (42, 10, 47), (41, 46, 51), (45, 44, 49, 50), (43, 42, 47, 48), (51, 50, 55, 56), (49, 48, 53, 54), (47, 10, 52), (41, 51, 56), (50, 49, 54, 55), (48, 47, 52, 53), (54, 53, 58, 59), (52, 10, 57), (41, 56, 61), (55, 54, 59, 60), (53, 52, 57, 58), (56, 55, 60, 61)])
_uv = me_sphere_007.uv_layers.new(name='UVMap')
_uv.uv.foreach_set('vector', [0.75, 0.1667, 0.75, 0.3333, 0.6667, 0.3333, 0.6667, 0.1667, 0.75, 0.5, 0.75, 0.6667, 0.6667, 0.6667, 0.6667, 0.5, 0.75, 0.8333, 0.7083, 1.0, 0.6667, 0.8333, 0.7083, 0.0, 0.75, 0.1667, 0.6667, 0.1667, 0.75, 0.3333, 0.75, 0.5, 0.6667, 0.5, 0.6667, 0.3333, 0.75, 0.6667, 0.75, 0.8333, 0.6667, 0.8333, 0.6667, 0.6667, 0.6667, 0.8333, 0.625, 1.0, 0.5833, 0.8333, 0.625, 0.0, 0.6667, 0.1667, 0.5833, 0.1667, 0.6667, 0.3333, 0.6667, 0.5, 0.5833, 0.5, 0.5833, 0.3333, 0.6667, 0.6667, 0.6667, 0.8333, 0.5833, 0.8333, 0.5833, 0.6667, 0.6667, 0.1667, 0.6667, 0.3333, 0.5833, 0.3333, 0.5833, 0.1667, 0.6667, 0.5, 0.6667, 0.6667, 0.5833, 0.6667, 0.5833, 0.5, 0.5417, 0.0, 0.5833, 0.1667, 0.5, 0.1667, 0.5833, 0.3333, 0.5833, 0.5, 0.5, 0.5, 0.5, 0.3333, 0.5833, 0.6667, 0.5833, 0.8333, 0.5, 0.8333, 0.5, 0.6667, 0.5833, 0.1667, 0.5833, 0.3333, 0.5, 0.3333, 0.5, 0.1667, 0.5833, 0.5, 0.5833, 0.6667, 0.5, 0.6667, 0.5, 0.5, 0.5833, 0.8333, 0.5417, 1.0, 0.5, 0.8333, 0.4583, 0.0, 0.5, 0.1667, 0.4167, 0.1667, 0.5, 0.3333, 0.5, 0.5, 0.4167, 0.5, 0.4167, 0.3333, 0.5, 0.6667, 0.5, 0.8333, 0.4167, 0.8333, 0.4167, 0.6667, 0.5, 0.1667, 0.5, 0.3333, 0.4167, 0.3333, 0.4167, 0.1667, 0.5, 0.5, 0.5, 0.6667, 0.4167, 0.6667, 0.4167, 0.5, 0.5, 0.8333, 0.4583, 1.0, 0.4167, 0.8333, 0.375, 0.0, 0.4167, 0.1667, 0.3333, 0.1667, 0.4167, 0.3333, 0.4167, 0.5, 0.3333, 0.5, 0.3333, 0.3333, 0.4167, 0.6667, 0.4167, 0.8333, 0.3333, 0.8333, 0.3333, 0.6667, 0.4167, 0.1667, 0.4167, 0.3333, 0.3333, 0.3333, 0.3333, 0.1667, 0.4167, 0.5, 0.4167, 0.6667, 0.3333, 0.6667, 0.3333, 0.5, 0.4167, 0.8333, 0.375, 1.0, 0.3333, 0.8333, 0.3333, 0.3333, 0.3333, 0.5, 0.25, 0.5, 0.25, 0.3333, 0.3333, 0.6667, 0.3333, 0.8333, 0.25, 0.8333, 0.25, 0.6667, 0.3333, 0.1667, 0.3333, 0.3333, 0.25, 0.3333, 0.25, 0.1667, 0.3333, 0.5, 0.3333, 0.6667, 0.25, 0.6667, 0.25, 0.5, 0.3333, 0.8333, 0.2917, 1.0, 0.25, 0.8333, 0.2917, 0.0, 0.3333, 0.1667, 0.25, 0.1667, 0.25, 0.6667, 0.25, 0.8333, 0.1667, 0.8333, 0.1667, 0.6667, 0.25, 0.1667, 0.25, 0.3333, 0.1667, 0.3333, 0.1667, 0.1667, 0.25, 0.5, 0.25, 0.6667, 0.1667, 0.6667, 0.1667, 0.5, 0.25, 0.8333, 0.2083, 1.0, 0.1667, 0.8333, 0.2083, 0.0, 0.25, 0.1667, 0.1667, 0.1667, 0.25, 0.3333, 0.25, 0.5, 0.1667, 0.5, 0.1667, 0.3333, 0.1667, 0.1667, 0.1667, 0.3333, 0.08333, 0.3333, 0.08333, 0.1667, 0.1667, 0.5, 0.1667, 0.6667, 0.08333, 0.6667, 0.08333, 0.5, 0.1667, 0.8333, 0.125, 1.0, 0.08333, 0.8333, 0.125, 0.0, 0.1667, 0.1667, 0.08333, 0.1667, 0.1667, 0.3333, 0.1667, 0.5, 0.08333, 0.5, 0.08333, 0.3333, 0.1667, 0.6667, 0.1667, 0.8333, 0.08333, 0.8333, 0.08333, 0.6667, 0.08333, 0.1667, 0.08333, 0.3333, 0.0, 0.3333, 0.0, 0.1667, 0.08333, 0.5, 0.08333, 0.6667, 0.0, 0.6667, 0.0, 0.5, 0.08333, 0.8333, 0.04167, 1.0, 0.0, 0.8333, 0.04167, 0.0, 0.08333, 0.1667, 0.0, 0.1667, 0.08333, 0.3333, 0.08333, 0.5, 0.0, 0.5, 0.0, 0.3333, 0.08333, 0.6667, 0.08333, 0.8333, 0.0, 0.8333, 0.0, 0.6667, 1.0, 0.1667, 1.0, 0.3333, 0.9167, 0.3333, 0.9167, 0.1667, 1.0, 0.5, 1.0, 0.6667, 0.9167, 0.6667, 0.9167, 0.5, 1.0, 0.8333, 0.9583, 1.0, 0.9167, 0.8333, 0.9583, 0.0, 1.0, 0.1667, 0.9167, 0.1667, 1.0, 0.3333, 1.0, 0.5, 0.9167, 0.5, 0.9167, 0.3333, 1.0, 0.6667, 1.0, 0.8333, 0.9167, 0.8333, 0.9167, 0.6667, 0.9167, 0.1667, 0.9167, 0.3333, 0.8333, 0.3333, 0.8333, 0.1667, 0.9167, 0.5, 0.9167, 0.6667, 0.8333, 0.6667, 0.8333, 0.5, 0.9167, 0.8333, 0.875, 1.0, 0.8333, 0.8333, 0.875, 0.0, 0.9167, 0.1667, 0.8333, 0.1667, 0.9167, 0.3333, 0.9167, 0.5, 0.8333, 0.5, 0.8333, 0.3333, 0.9167, 0.6667, 0.9167, 0.8333, 0.8333, 0.8333, 0.8333, 0.6667, 0.8333, 0.5, 0.8333, 0.6667, 0.75, 0.6667, 0.75, 0.5, 0.8333, 0.8333, 0.7917, 1.0, 0.75, 0.8333, 0.7917, 0.0, 0.8333, 0.1667, 0.75, 0.1667, 0.8333, 0.3333, 0.8333, 0.5, 0.75, 0.5, 0.75, 0.3333, 0.8333, 0.6667, 0.8333, 0.8333, 0.75, 0.8333, 0.75, 0.6667, 0.8333, 0.1667, 0.8333, 0.3333, 0.75, 0.3333, 0.75, 0.1667])
me_sphere_007.use_remesh_fix_poles = True
me_sphere_007.use_remesh_preserve_attributes = False
me_sphere_007.use_mirror_vertex_groups = False
me_sphere_007.update()
arm_armature = bpy.data.armatures.new('Armature')  # bones are not reproduced

# ---- objects
ob_body = bpy.data.objects.new('Body', me_sphere)
ob_leg_back = bpy.data.objects.new('Leg.back', me_sphere_001)
ob_leg_right = bpy.data.objects.new('Leg.right', me_sphere_002)
ob_leg_left = bpy.data.objects.new('Leg.left', me_sphere_003)
ob_eyelid_right = bpy.data.objects.new('EyeLid.right', me_cube)
ob_eyelid_left = bpy.data.objects.new('EyeLid.left', me_cube_001)
ob_eye_right = bpy.data.objects.new('Eye.right', me_sphere_006)
ob_eye_left = bpy.data.objects.new('Eye.left', me_sphere_007)
ob_armature = bpy.data.objects.new('Armature', arm_armature)

# ---- transforms, parenting, visibility, modifiers, constraints
ob_body.parent = ob_armature
ob_body.location = (0.0, 0.0, 0.0)
ob_body.hide_viewport = True
ob_body.lineart.crease_threshold = 0.0
_vg = ob_body.vertex_groups.new(name='body')
_vg.add([0, 1, 2, 3, 4, 5, 6, 7, 8, 9, 10, 11, 12, 13, 14, 15, 16, 17, 18, 19, 20, 21, 22, 23, 24, 25, 26, 27, 28, 29, 30, 31, 32, 33, 34, 35, 36, 37, 38, 39, 40, 41, 42, 43, 44, 45, 46, 47, 48, 49, 50, 51, 52, 53, 54, 55, 56, 57, 58, 59, 60, 61, 62, 63, 64, 65, 66, 67, 68, 69, 70, 71, 72, 73, 74, 75, 76, 77, 78, 79, 80, 81, 82, 83, 84, 85, 86, 87, 88, 89, 90, 91, 92, 93, 94, 95, 96, 97, 98, 99, 100, 101, 102, 103, 104, 105, 106, 107, 108, 109, 110, 111, 112, 113, 114, 115, 116, 117, 118, 119, 120, 121, 122, 123, 124, 125, 126, 127, 128, 129, 130, 131, 132, 133, 134, 135, 136, 137, 138, 139, 140, 141, 142, 143, 144, 145, 146, 147, 148, 149, 150, 151, 152, 153, 154, 155, 156, 157, 158, 159, 160, 161, 162, 163, 164, 165, 166, 167, 168, 169, 170, 171, 172, 173, 174, 175, 176, 177, 178, 179, 180, 181, 182, 183, 184, 185, 186, 187, 188, 189, 190, 191, 192, 193, 194, 195, 196, 197, 198, 199, 200, 201, 202, 203, 204, 205, 206, 207, 208, 209, 210, 211, 212, 213, 214, 215, 216, 217, 218, 219, 220, 221, 222, 223, 224, 225, 226, 227, 228, 229, 230, 231, 232, 233, 234, 235, 236, 237, 238, 239, 240, 241, 242, 243, 244, 245, 246, 247, 248, 249, 250, 251, 252, 253, 254, 255, 256, 257, 258, 259, 260, 261, 262, 263, 264, 265, 266, 267, 268, 269, 270, 271, 272, 273, 274, 275, 276, 277, 278, 279, 280, 281, 282, 283, 284, 285, 286, 287, 288, 289, 290, 291, 292, 293, 294, 295, 296, 297, 298, 299, 300, 301, 302, 303, 304, 305, 306, 307, 308, 309, 310, 311, 312, 313, 314, 315, 316, 317, 318, 319, 320, 321, 322, 323, 324, 325, 326, 327], 1.0, 'REPLACE')
_vg = ob_body.vertex_groups.new(name='uleg.back')
_vg = ob_body.vertex_groups.new(name='lleg.back')
_vg = ob_body.vertex_groups.new(name='foot.back')
_m = ob_body.modifiers.new('Armature', 'ARMATURE')
_m.object = ob_armature
ob_leg_back.parent = ob_armature
ob_leg_back.location = (0.0, 0.0, 0.0)
ob_leg_back.lineart.crease_threshold = 0.0
_vg = ob_leg_back.vertex_groups.new(name='body')
_vg = ob_leg_back.vertex_groups.new(name='uleg.back')
_vg = ob_leg_back.vertex_groups.new(name='lleg.back')
_vg = ob_leg_back.vertex_groups.new(name='foot.back')
_vg.add([0, 1, 2, 3, 4, 5, 6, 7, 8, 9, 10, 11, 12, 13, 14, 15, 16, 17, 18, 19, 20, 21, 22, 23, 24, 25, 26, 27, 28, 29, 30, 31, 32, 33, 34, 35, 36, 37, 38, 39, 40, 41, 42, 43, 44, 45, 46, 47, 48, 49, 50, 51, 52, 53, 54, 55, 56, 57, 58, 59, 60, 61], 1.0, 'REPLACE')
_m = ob_leg_back.modifiers.new('Armature', 'ARMATURE')
_m.object = ob_armature
ob_leg_right.parent = ob_armature
ob_leg_right.location = (0.0, 0.0, 0.0)
ob_leg_right.lineart.crease_threshold = 0.0
_vg = ob_leg_right.vertex_groups.new(name='body')
_vg = ob_leg_right.vertex_groups.new(name='uleg.back')
_vg = ob_leg_right.vertex_groups.new(name='lleg.back')
_vg = ob_leg_right.vertex_groups.new(name='foot.back')
_vg = ob_leg_right.vertex_groups.new(name='foot.right')
_vg.add([0, 1, 2, 3, 4, 5, 6, 7, 8, 9, 10, 11, 12, 13, 14, 15, 16, 17, 18, 19, 20, 21, 22, 23, 24, 25, 26, 27, 28, 29, 30, 31, 32, 33, 34, 35, 36, 37, 38, 39, 40, 41, 42, 43, 44, 45, 46, 47, 48, 49, 50, 51, 52, 53, 54, 55, 56, 57, 58, 59, 60, 61], 1.0, 'REPLACE')
_m = ob_leg_right.modifiers.new('Armature', 'ARMATURE')
_m.object = ob_armature
ob_leg_left.parent = ob_armature
ob_leg_left.location = (0.0, 0.0, 0.0)
ob_leg_left.lineart.crease_threshold = 0.0
_vg = ob_leg_left.vertex_groups.new(name='body')
_vg = ob_leg_left.vertex_groups.new(name='uleg.back')
_vg = ob_leg_left.vertex_groups.new(name='lleg.back')
_vg = ob_leg_left.vertex_groups.new(name='foot.back')
_vg = ob_leg_left.vertex_groups.new(name='foot.left')
_vg.add([0, 1, 2, 3, 4, 5, 6, 7, 8, 9, 10, 11, 12, 13, 14, 15, 16, 17, 18, 19, 20, 21, 22, 23, 24, 25, 26, 27, 28, 29, 30, 31, 32, 33, 34, 35, 36, 37, 38, 39, 40, 41, 42, 43, 44, 45, 46, 47, 48, 49, 50, 51, 52, 53, 54, 55, 56, 57, 58, 59, 60, 61], 1.0, 'REPLACE')
_m = ob_leg_left.modifiers.new('Armature', 'ARMATURE')
_m.object = ob_armature
ob_eyelid_right.parent = ob_armature
ob_eyelid_right.location = (0.375, -0.375, 0.5303)
ob_eyelid_right.rotation_euler = (0.0, -0.0, 0.7854)
ob_eyelid_right.hide_viewport = True
ob_eyelid_right.lineart.crease_threshold = 0.0
_vg = ob_eyelid_right.vertex_groups.new(name='body')
_vg = ob_eyelid_right.vertex_groups.new(name='uleg.back')
_vg = ob_eyelid_right.vertex_groups.new(name='lleg.back')
_vg = ob_eyelid_right.vertex_groups.new(name='foot.back')
_vg = ob_eyelid_right.vertex_groups.new(name='eyelid.right')
_vg.add([0, 1, 2, 3, 4, 5, 6, 7, 8, 9, 10, 11, 12, 13, 14, 15, 16, 17, 18, 19, 20, 21, 22, 23, 24, 25, 26, 27, 28, 29, 30, 31, 32, 33, 34, 35, 36, 37, 38, 39], 1.0, 'REPLACE')
_m = ob_eyelid_right.modifiers.new('Armature', 'ARMATURE')
_m.object = ob_armature
ob_eyelid_left.parent = ob_armature
ob_eyelid_left.location = (-0.375, -0.375, 0.5303)
ob_eyelid_left.rotation_euler = (0.0, 0.0, -0.7854)
ob_eyelid_left.hide_viewport = True
ob_eyelid_left.lineart.crease_threshold = 0.0
_vg = ob_eyelid_left.vertex_groups.new(name='body')
_vg = ob_eyelid_left.vertex_groups.new(name='uleg.back')
_vg = ob_eyelid_left.vertex_groups.new(name='lleg.back')
_vg = ob_eyelid_left.vertex_groups.new(name='foot.back')
_vg = ob_eyelid_left.vertex_groups.new(name='eyelid.left')
_vg.add([0, 1, 2, 3, 4, 5, 6, 7, 8, 9, 10, 11, 12, 13, 14, 15, 16, 17, 18, 19, 20, 21, 22, 23, 24, 25, 26, 27, 28, 29, 30, 31, 32, 33, 34, 35, 36, 37, 38, 39], 1.0, 'REPLACE')
_m = ob_eyelid_left.modifiers.new('Armature', 'ARMATURE')
_m.object = ob_armature
ob_eye_right.parent = ob_armature
ob_eye_right.location = (0.3381, -0.5855, 0.1813)
ob_eye_right.hide_viewport = True
ob_eye_right.lineart.crease_threshold = 0.0
_vg = ob_eye_right.vertex_groups.new(name='body')
_vg = ob_eye_right.vertex_groups.new(name='uleg.back')
_vg = ob_eye_right.vertex_groups.new(name='lleg.back')
_vg = ob_eye_right.vertex_groups.new(name='foot.back')
_vg = ob_eye_right.vertex_groups.new(name='eye.right')
_vg.add([0, 1, 2, 3, 4, 5, 6, 7, 8, 9, 10, 11, 12, 13, 14, 15, 16, 17, 18, 19, 20, 21, 22, 23, 24, 25, 26, 27, 28, 29, 30, 31, 32, 33, 34, 35, 36, 37, 38, 39, 40, 41, 42, 43, 44, 45, 46, 47, 48, 49, 50, 51, 52, 53, 54, 55, 56, 57, 58, 59, 60, 61], 1.0, 'REPLACE')
_m = ob_eye_right.modifiers.new('Armature', 'ARMATURE')
_m.object = ob_armature
ob_eye_left.parent = ob_armature
ob_eye_left.location = (-0.3381, -0.5855, 0.1813)
ob_eye_left.hide_viewport = True
ob_eye_left.lineart.crease_threshold = 0.0
_vg = ob_eye_left.vertex_groups.new(name='body')
_vg = ob_eye_left.vertex_groups.new(name='uleg.back')
_vg = ob_eye_left.vertex_groups.new(name='lleg.back')
_vg = ob_eye_left.vertex_groups.new(name='foot.back')
_vg = ob_eye_left.vertex_groups.new(name='eye.left')
_vg.add([0, 1, 2, 3, 4, 5, 6, 7, 8, 9, 10, 11, 12, 13, 14, 15, 16, 17, 18, 19, 20, 21, 22, 23, 24, 25, 26, 27, 28, 29, 30, 31, 32, 33, 34, 35, 36, 37, 38, 39, 40, 41, 42, 43, 44, 45, 46, 47, 48, 49, 50, 51, 52, 53, 54, 55, 56, 57, 58, 59, 60, 61], 1.0, 'REPLACE')
_m = ob_eye_left.modifiers.new('Armature', 'ARMATURE')
_m.object = ob_armature
ob_armature.location = (0.0, 0.0, 0.0)
ob_armature.hide_viewport = True
ob_armature.lineart.crease_threshold = 0.0

# ---- collection membership
col_collection.objects.link(ob_body)
col_collection.objects.link(ob_leg_back)
col_collection.objects.link(ob_leg_right)
col_collection.objects.link(ob_leg_left)
col_collection.objects.link(ob_eyelid_right)
col_collection.objects.link(ob_eyelid_left)
col_collection.objects.link(ob_eye_right)
col_collection.objects.link(ob_eye_left)
col_collection.objects.link(ob_armature)

# ---- scene / render settings (as saved in the file)
scene.frame_start = 1; scene.frame_end = 250; scene.frame_set(1)
scene.render.engine = 'BLENDER_EEVEE_NEXT'
scene.cycles.use_denoising = False
scene.cycles.samples = 128
scene.cycles.sampling_pattern = 'TABULATED_SOBOL'
scene.cycles.use_adaptive_sampling = False
scene.cycles.use_light_tree = False
scene.view_settings.view_transform = 'Filmic'
bpy.context.view_layer.update()

# ---- added for rendering (the .blend has no active camera and no usable light): camera, sun
cam_auto = bpy.data.cameras.new('AutoCamera')
cam_auto.lens = 50.0
cam_auto.sensor_width = 36.0
cam_auto.clip_end = 1000.0
ob_auto_camera = bpy.data.objects.new('AutoCamera', cam_auto)
scene.collection.objects.link(ob_auto_camera)
ob_auto_camera.location = (2.4038, -2.88456, 1.92304)
ob_auto_camera.rotation_euler = (1.09748, -7.21219e-08, 0.694738)
scene.camera = ob_auto_camera
light_auto_sun = bpy.data.lights.new('AutoSun', 'SUN')
light_auto_sun.energy = 3.0
light_auto_sun.angle = 0.0523599
ob_auto_sun = bpy.data.objects.new('AutoSun', light_auto_sun)
scene.collection.objects.link(ob_auto_sun)
ob_auto_sun.rotation_euler = (0.872665, 0.174533, 0.523599)
bpy.context.view_layer.update()
